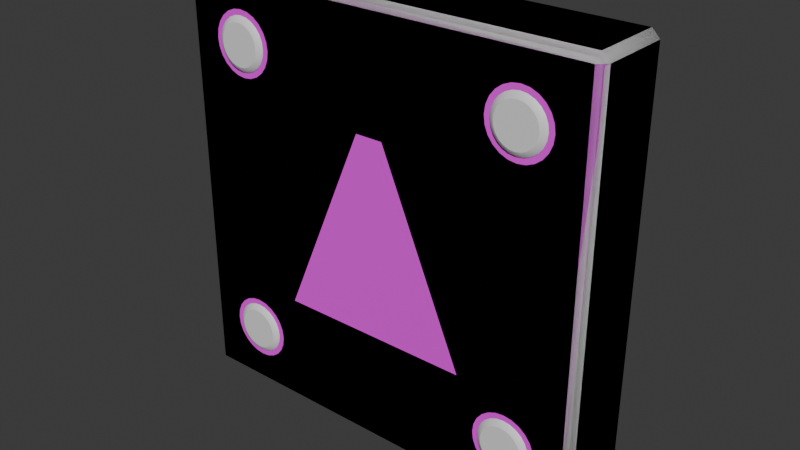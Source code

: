 # Source: frame_outline_trianglish.blend  (saved by Blender 5.0.119; exported with 4.5.12 LTS)
import bpy
from mathutils import Matrix  # noqa: F401  (used for matrix-valued properties, if any)

bpy.ops.wm.read_factory_settings(use_empty=True)
scene = bpy.context.scene
scene.name = 'Scene'

# ---- collections
col_collection = bpy.data.collections.new('Collection'); scene.collection.children.link(col_collection)

# ---- images (referenced by path relative to the original .blend; pixels are not part of the script)
import os
ASSET_DIR = os.environ.get("B2B_ASSET_DIR", "")  # directory of the original .blend (textures are referenced by path, not embedded)
HERE = os.path.dirname(os.path.abspath(__file__))  # packed textures are extracted next to this script under _unpacked/

def load_image(name, relpath, width, height, colorspace="sRGB"):
    """Load a texture the original file referenced (path relative to the .blend, or extracted next to this script)."""
    p = next((c for c in (os.path.join(HERE, relpath), os.path.join(ASSET_DIR, relpath)) if relpath and os.path.exists(c)), "")
    if p:
        img = bpy.data.images.load(p, check_existing=True)
        img.name = name
    else:  # same state as the original file: an image datablock whose file is absent (Cycles renders it pink)
        img = bpy.data.images.new(name, width, height)
        img.source = "FILE"
        img.filepath = "//" + (relpath or name)
    img.colorspace_settings.name = colorspace
    return img
img_ambient_occlusion_001 = load_image('Ambient Occlusion.001', 'frame_outline_trianglish_occlusion.png', 1024, 1024, 'Non-Color')
img_normals = load_image('Normals', 'frame_outline_trianglish_norm.png', 1024, 1024, 'sRGB')

# ---- materials (node trees are filled in below, after node groups)
mat_material_target = bpy.data.materials.new('Material Target')
mat_material_detailed = bpy.data.materials.new('Material Detailed')

# ---- material node trees
mat_material_target.use_nodes = True; mat_material_target.node_tree.nodes.clear()
_N = mat_material_target.node_tree.nodes; _L = mat_material_target.node_tree.links
n0 = _N.new('ShaderNodeBsdfPrincipled'); n0.name = 'Principled BSDF'; n0.location = (-200, 100)
n1 = _N.new('ShaderNodeOutputMaterial'); n1.name = 'Material Output'; n1.location = (200, 100)
n2 = _N.new('ShaderNodeTexImage'); n2.name = 'Image Texture'; n2.location = (-687, 213)
n2.image = img_ambient_occlusion_001
n3 = _N.new('ShaderNodeTexImage'); n3.name = 'Image Texture.001'; n3.location = (-609, -77)
n3.image = img_normals
n4 = _N.new('ShaderNodeTexCoord'); n4.name = 'Texture Coordinate'; n4.location = (-938, -42)
_L.new(n0.outputs[0], n1.inputs[0])
_L.new(n2.outputs[0], n0.inputs[0])
_L.new(n4.outputs[2], n3.inputs[0])
_L.new(n3.outputs[0], n0.inputs[5])
n1.is_active_output = True
mat_material_detailed.use_nodes = True; mat_material_detailed.node_tree.nodes.clear()
_N = mat_material_detailed.node_tree.nodes; _L = mat_material_detailed.node_tree.links
n0 = _N.new('ShaderNodeBsdfPrincipled'); n0.name = 'Principled BSDF'; n0.location = (-200, 100)
n1 = _N.new('ShaderNodeOutputMaterial'); n1.name = 'Material Output'; n1.location = (200, 100)
n2 = _N.new('ShaderNodeTexImage'); n2.name = 'Image Texture'; n2.location = (-674, 230)
n2.image = img_ambient_occlusion_001
n3 = _N.new('ShaderNodeTexImage'); n3.name = 'Image Texture.001'; n3.location = (-645, -70)
n3.image = img_normals
_L.new(n0.outputs[0], n1.inputs[0])
n1.is_active_output = True

# ---- world
world_world = bpy.data.worlds.new('World'); scene.world = world_world
world_world.use_nodes = True; world_world.node_tree.nodes.clear()
_N = world_world.node_tree.nodes; _L = world_world.node_tree.links
n0 = _N.new('ShaderNodeOutputWorld'); n0.name = 'World Output'; n0.location = (200, 100)
n1 = _N.new('ShaderNodeBackground'); n1.name = 'Background'; n1.location = (-200, 100)
n1.inputs[0].default_value = (0.05088, 0.05088, 0.05088, 1.0)
_L.new(n1.outputs[0], n0.inputs[0])
n0.is_active_output = True
world_world.color = (0.05088, 0.05088, 0.05088)
world_world.sun_shadow_jitter_overblur = 0.0

# ---- meshes
me_cube_001 = bpy.data.meshes.new('Cube.001')
me_cube_001.from_pydata([(-0.09641, -0.01641, -0.1), (-0.09641, -0.02, -0.09641), (-0.1, -0.01641, -0.09641), (-0.09641, -0.02, 0.09641), (-0.09641, -0.01641, 0.1), (-0.1, -0.01641, 0.09641), (-0.09641, 0.01641, -0.1), (-0.1, 0.01641, -0.09641), (-0.09641, 0.02, -0.09641), (-0.09641, 0.01641, 0.1), (-0.09641, 0.02, 0.09641), (-0.1, 0.01641, 0.09641), (0.09641, -0.01641, -0.1), (0.1, -0.01641, -0.09641), (0.09641, -0.02, -0.09641), (0.09641, -0.01641, 0.1), (0.09641, -0.02, 0.09641), (0.1, -0.01641, 0.09641), (0.09641, 0.01641, -0.1), (0.09641, 0.02, -0.09641), (0.1, 0.01641, -0.09641), (0.09641, 0.01641, 0.1), (0.1, 0.01641, 0.09641), (0.09641, 0.02, 0.09641)], [], [(0, 1, 2), (3, 4, 5), (6, 7, 8), (9, 10, 11), (12, 13, 14), (15, 16, 17), (18, 19, 20), (21, 22, 23), (6, 0, 2, 7), (1, 3, 5, 2), (4, 9, 11, 5), (10, 8, 7, 11), (18, 6, 8, 19), (9, 21, 23, 10), (22, 20, 19, 23), (12, 18, 20, 13), (21, 15, 17, 22), (16, 14, 13, 17), (0, 12, 14, 1), (15, 4, 3, 16), (6, 18, 12, 0), (2, 5, 11, 7), (14, 16, 3, 1), (21, 9, 4, 15), (8, 10, 23, 19), (20, 22, 17, 13)])
_uv = me_cube_001.uv_layers.new(name='UVMap')
_uv.uv.foreach_set('vector', [0.5134, 0.5966, 0.5068, 0.608, 0.5002, 0.5966, 0.5204, 0.608, 0.5138, 0.5966, 0.5269, 0.5966, 0.5134, 0.5116, 0.5002, 0.5116, 0.5068, 0.5002, 0.5138, 0.5116, 0.5204, 0.5002, 0.5269, 0.5116, 0.5273, 0.5966, 0.5405, 0.5966, 0.5339, 0.608, 0.5541, 0.5966, 0.5475, 0.608, 0.5409, 0.5966, 0.5273, 0.5116, 0.5339, 0.5002, 0.5405, 0.5116, 0.5541, 0.5116, 0.5409, 0.5116, 0.5475, 0.5002, 0.5134, 0.5116, 0.5134, 0.5966, 0.5002, 0.5966, 0.5002, 0.5116, 0.9468, 0.0002093, 0.9468, 0.4998, 0.9337, 0.4998, 0.9337, 0.0002093, 0.5138, 0.5966, 0.5138, 0.5116, 0.5269, 0.5116, 0.5269, 0.5966, 0.8355, 0.4998, 0.8355, 0.0002093, 0.8486, 0.0002093, 0.8486, 0.4998, 0.7369, 0.0002093, 0.7369, 0.4998, 0.7237, 0.4998, 0.7237, 0.0002093, 0.5984, 0.4998, 0.5984, 0.0002093, 0.6115, 0.0002093, 0.6115, 0.4998, 0.7102, 0.4998, 0.7102, 0.0002093, 0.7233, 0.0002093, 0.7233, 0.4998, 0.5273, 0.5966, 0.5273, 0.5116, 0.5405, 0.5116, 0.5405, 0.5966, 0.5541, 0.5116, 0.5541, 0.5966, 0.5409, 0.5966, 0.5409, 0.5116, 0.612, 0.4998, 0.612, 0.0002093, 0.6251, 0.0002093, 0.6251, 0.4998, 0.8219, 0.4998, 0.8219, 0.0002093, 0.8351, 0.0002093, 0.8351, 0.4998, 0.5134, 0.0002093, 0.5134, 0.4998, 0.5002, 0.4998, 0.5002, 0.0002093, 0.7369, 0.4998, 0.7369, 0.0002093, 0.8219, 0.0002093, 0.8219, 0.4998, 0.9337, 0.0002093, 0.9337, 0.4998, 0.8486, 0.4998, 0.8486, 0.0002093, 0.4998, 0.5002, 0.4998, 0.9998, 0.0002093, 0.9998, 0.0002093, 0.5002, 0.5984, 0.0002093, 0.5984, 0.4998, 0.5134, 0.4998, 0.5134, 0.0002093, 0.4998, 0.4998, 0.0002093, 0.4998, 0.0002093, 0.0002094, 0.4998, 0.0002093, 0.7102, 0.0002093, 0.7102, 0.4998, 0.6251, 0.4998, 0.6251, 0.0002093])
me_cube_001.materials.append(mat_material_target)
me_cube_001.update()
me_cube_002 = bpy.data.meshes.new('Cube.002')
me_cube_002.from_pydata([(-0.09641, -0.01641, -0.1), (-0.09641, -0.02, -0.09641), (-0.1, -0.01641, -0.09641), (-0.09641, -0.02, 0.09641), (-0.09641, -0.01641, 0.1), (-0.1, -0.01641, 0.09641), (-0.09641, 0.01641, -0.1), (-0.1, 0.01641, -0.09641), (-0.09641, 0.02, -0.09641), (-0.09641, 0.01641, 0.1), (-0.09641, 0.02, 0.09641), (-0.1, 0.01641, 0.09641), (0.09641, -0.01641, -0.1), (0.1, -0.01641, -0.09641), (0.09641, -0.02, -0.09641), (0.09641, -0.01641, 0.1), (0.09641, -0.02, 0.09641), (0.1, -0.01641, 0.09641), (0.09641, 0.01641, -0.1), (0.09641, 0.02, -0.09641), (0.1, 0.01641, -0.09641), (0.09641, 0.01641, 0.1), (0.1, 0.01641, 0.09641), (0.09641, 0.02, 0.09641), (-0.09641, -0.02, -0.05785), (-0.09641, -0.02, -0.01928), (-0.09641, -0.02, 0.01928), (-0.09641, -0.02, 0.05785), (0.09641, -0.02, 0.05785), (0.09641, -0.02, 0.01928), (0.09641, -0.02, -0.01928), (0.09641, -0.02, -0.05785), (0.05785, -0.02, -0.09641), (0.01928, -0.02, -0.09641), (-0.01928, -0.02, -0.09641), (-0.05785, -0.02, -0.09641), (-0.05785, -0.02, 0.09641), (-0.01928, -0.02, 0.09641), (0.01928, -0.02, 0.09641), (0.05785, -0.02, 0.09641), (0.0775, -0.018, -0.0775), (0.06022, -0.018, -0.0775), (-0.06022, -0.018, -0.0775), (-0.0775, -0.018, -0.0775), (0.0775, -0.018, -0.06022), (0.06022, -0.018, -0.06022), (-0.06022, -0.018, -0.06022), (-0.0775, -0.018, -0.06022), (0.0775, -0.018, 0.06022), (0.06022, -0.018, 0.06022), (-0.06022, -0.018, 0.06022), (-0.0775, -0.018, 0.06022), (0.0775, -0.018, 0.0775), (0.06022, -0.018, 0.0775), (-0.06022, -0.018, 0.0775), (-0.0775, -0.018, 0.0775), (-0.06275, -0.018, 0.05828), (-0.0657, -0.018, 0.05706), (-0.06886, -0.018, 0.05664), (-0.07202, -0.018, 0.05706), (-0.07497, -0.018, 0.05828), (-0.06275, -0.018, 0.07945), (-0.0657, -0.018, 0.08067), (-0.06886, -0.018, 0.08108), (-0.07202, -0.018, 0.08067), (-0.07497, -0.018, 0.07945), (-0.05828, -0.018, 0.07497), (-0.05706, -0.018, 0.07202), (-0.05664, -0.018, 0.06886), (-0.05706, -0.018, 0.0657), (-0.05828, -0.018, 0.06275), (-0.07945, -0.018, 0.07497), (-0.08067, -0.018, 0.07202), (-0.08108, -0.018, 0.06886), (-0.08067, -0.018, 0.0657), (-0.07945, -0.018, 0.06275), (0.07497, -0.018, 0.05828), (0.07202, -0.018, 0.05706), (0.06886, -0.018, 0.05664), (0.0657, -0.018, 0.05706), (0.06275, -0.018, 0.05828), (0.07497, -0.018, 0.07945), (0.07202, -0.018, 0.08067), (0.06886, -0.018, 0.08108), (0.0657, -0.018, 0.08067), (0.06275, -0.018, 0.07945), (0.07945, -0.018, 0.07497), (0.08067, -0.018, 0.07202), (0.08108, -0.018, 0.06886), (0.08067, -0.018, 0.0657), (0.07945, -0.018, 0.06275), (0.05828, -0.018, 0.07497), (0.05706, -0.018, 0.07202), (0.05664, -0.018, 0.06886), (0.05706, -0.018, 0.0657), (0.05828, -0.018, 0.06275), (-0.06275, -0.018, -0.07945), (-0.0657, -0.018, -0.08067), (-0.06886, -0.018, -0.08108), (-0.07202, -0.018, -0.08067), (-0.07497, -0.018, -0.07945), (-0.06275, -0.018, -0.05828), (-0.0657, -0.018, -0.05706), (-0.06886, -0.018, -0.05664), (-0.07202, -0.018, -0.05706), (-0.07497, -0.018, -0.05828), (-0.05828, -0.018, -0.06275), (-0.05706, -0.018, -0.0657), (-0.05664, -0.018, -0.06886), (-0.05706, -0.018, -0.07202), (-0.05828, -0.018, -0.07497), (-0.07945, -0.018, -0.06275), (-0.08067, -0.018, -0.0657), (-0.08108, -0.018, -0.06886), (-0.08067, -0.018, -0.07202), (-0.07945, -0.018, -0.07497), (0.07497, -0.018, -0.07945), (0.07202, -0.018, -0.08067), (0.06886, -0.018, -0.08108), (0.0657, -0.018, -0.08067), (0.06275, -0.018, -0.07945), (0.07497, -0.018, -0.05828), (0.07202, -0.018, -0.05706), (0.06886, -0.018, -0.05664), (0.0657, -0.018, -0.05706), (0.06275, -0.018, -0.05828), (0.07945, -0.018, -0.06275), (0.08067, -0.018, -0.0657), (0.08108, -0.018, -0.06886), (0.08067, -0.018, -0.07202), (0.07945, -0.018, -0.07497), (0.05828, -0.018, -0.06275), (0.05706, -0.018, -0.0657), (0.05664, -0.018, -0.06886), (0.05706, -0.018, -0.07202), (0.05828, -0.018, -0.07497), (0.06147, -0.02, -0.08167), (0.0584, -0.02, -0.07932), (-0.07626, -0.02, -0.08167), (-0.07932, -0.02, -0.07932), (0.06147, -0.02, -0.05605), (0.0584, -0.02, -0.0584), (-0.07626, -0.02, -0.05605), (-0.07932, -0.02, -0.0584), (0.06147, -0.02, 0.05605), (0.0584, -0.02, 0.0584), (-0.07626, -0.02, 0.05605), (-0.07932, -0.02, 0.0584), (0.06147, -0.02, 0.08167), (0.0584, -0.02, 0.07932), (-0.07626, -0.02, 0.08167), (-0.07932, -0.02, 0.07932), (0.08167, -0.02, -0.07626), (0.07932, -0.02, -0.07932), (0.05605, -0.02, -0.07626), (-0.05605, -0.02, -0.07626), (-0.0584, -0.02, -0.07932), (-0.08167, -0.02, -0.07626), (0.08167, -0.02, 0.06147), (0.07932, -0.02, 0.0584), (0.05605, -0.02, 0.06147), (-0.05605, -0.02, 0.06147), (-0.0584, -0.02, 0.0584), (-0.08167, -0.02, 0.06147), (-0.06147, -0.02, 0.05605), (-0.06503, -0.02, 0.05457), (-0.06886, -0.02, 0.05407), (-0.07269, -0.02, 0.05457), (-0.0584, -0.02, 0.07932), (-0.06147, -0.02, 0.08167), (-0.06503, -0.02, 0.08315), (-0.06886, -0.02, 0.08365), (-0.07269, -0.02, 0.08315), (-0.05605, -0.02, 0.07626), (-0.05457, -0.02, 0.07269), (-0.05407, -0.02, 0.06886), (-0.05457, -0.02, 0.06503), (-0.08167, -0.02, 0.07626), (-0.08315, -0.02, 0.07269), (-0.08365, -0.02, 0.06886), (-0.08315, -0.02, 0.06503), (0.07626, -0.02, 0.05605), (0.07269, -0.02, 0.05457), (0.06886, -0.02, 0.05407), (0.06503, -0.02, 0.05457), (0.07932, -0.02, 0.07932), (0.07626, -0.02, 0.08167), (0.07269, -0.02, 0.08315), (0.06886, -0.02, 0.08365), (0.06503, -0.02, 0.08315), (0.08167, -0.02, 0.07626), (0.08315, -0.02, 0.07269), (0.08365, -0.02, 0.06886), (0.08315, -0.02, 0.06503), (0.05605, -0.02, 0.07626), (0.05457, -0.02, 0.07269), (0.05407, -0.02, 0.06886), (0.05457, -0.02, 0.06503), (-0.06147, -0.02, -0.08167), (-0.06503, -0.02, -0.08315), (-0.06886, -0.02, -0.08365), (-0.07269, -0.02, -0.08315), (-0.0584, -0.02, -0.0584), (-0.06147, -0.02, -0.05605), (-0.06503, -0.02, -0.05457), (-0.06886, -0.02, -0.05407), (-0.07269, -0.02, -0.05457), (-0.05605, -0.02, -0.06147), (-0.05457, -0.02, -0.06503), (-0.05407, -0.02, -0.06886), (-0.05457, -0.02, -0.07269), (-0.08167, -0.02, -0.06147), (-0.08315, -0.02, -0.06503), (-0.08365, -0.02, -0.06886), (-0.08315, -0.02, -0.07269), (0.07626, -0.02, -0.08167), (0.07269, -0.02, -0.08315), (0.06886, -0.02, -0.08365), (0.06503, -0.02, -0.08315), (0.07932, -0.02, -0.0584), (0.07626, -0.02, -0.05605), (0.07269, -0.02, -0.05457), (0.06886, -0.02, -0.05407), (0.06503, -0.02, -0.05457), (0.08167, -0.02, -0.06147), (0.08315, -0.02, -0.06503), (0.08365, -0.02, -0.06886), (0.08315, -0.02, -0.07269), (0.05605, -0.02, -0.06147), (0.05457, -0.02, -0.06503), (0.05407, -0.02, -0.06886), (0.05457, -0.02, -0.07269), (0.06275, -0.02021, -0.07945), (0.06022, -0.02021, -0.0775), (-0.07497, -0.02021, -0.07945), (-0.0775, -0.02021, -0.0775), (0.06275, -0.02021, -0.05828), (0.06022, -0.02021, -0.06022), (-0.07497, -0.02021, -0.05828), (-0.0775, -0.02021, -0.06022), (0.06275, -0.02021, 0.05828), (0.06022, -0.02021, 0.06022), (-0.07497, -0.02021, 0.05828), (-0.0775, -0.02021, 0.06022), (0.06275, -0.02021, 0.07945), (0.06022, -0.02021, 0.0775), (-0.07497, -0.02021, 0.07945), (-0.0775, -0.02021, 0.0775), (0.07945, -0.02021, -0.07497), (0.0775, -0.02021, -0.0775), (0.05828, -0.02021, -0.07497), (-0.05828, -0.02021, -0.07497), (-0.06022, -0.02021, -0.0775), (-0.07945, -0.02021, -0.07497), (0.07945, -0.02021, 0.06275), (0.0775, -0.02021, 0.06022), (0.05828, -0.02021, 0.06275), (-0.05828, -0.02021, 0.06275), (-0.06022, -0.02021, 0.06022), (-0.07945, -0.02021, 0.06275), (-0.06275, -0.02021, 0.05828), (-0.0657, -0.02021, 0.05706), (-0.06886, -0.02021, 0.05664), (-0.07202, -0.02021, 0.05706), (-0.06022, -0.02021, 0.0775), (-0.06275, -0.02021, 0.07945), (-0.0657, -0.02021, 0.08067), (-0.06886, -0.02021, 0.08108), (-0.07202, -0.02021, 0.08067), (-0.05828, -0.02021, 0.07497), (-0.05706, -0.02021, 0.07202), (-0.05664, -0.02021, 0.06886), (-0.05706, -0.02021, 0.0657), (-0.07945, -0.02021, 0.07497), (-0.08067, -0.02021, 0.07202), (-0.08108, -0.02021, 0.06886), (-0.08067, -0.02021, 0.0657), (0.07497, -0.02021, 0.05828), (0.07202, -0.02021, 0.05706), (0.06886, -0.02021, 0.05664), (0.0657, -0.02021, 0.05706), (0.0775, -0.02021, 0.0775), (0.07497, -0.02021, 0.07945), (0.07202, -0.02021, 0.08067), (0.06886, -0.02021, 0.08108), (0.0657, -0.02021, 0.08067), (0.07945, -0.02021, 0.07497), (0.08067, -0.02021, 0.07202), (0.08108, -0.02021, 0.06886), (0.08067, -0.02021, 0.0657), (0.05828, -0.02021, 0.07497), (0.05706, -0.02021, 0.07202), (0.05664, -0.02021, 0.06886), (0.05706, -0.02021, 0.0657), (-0.06275, -0.02021, -0.07945), (-0.0657, -0.02021, -0.08067), (-0.06886, -0.02021, -0.08108), (-0.07202, -0.02021, -0.08067), (-0.06022, -0.02021, -0.06022), (-0.06275, -0.02021, -0.05828), (-0.0657, -0.02021, -0.05706), (-0.06886, -0.02021, -0.05664), (-0.07202, -0.02021, -0.05706), (-0.05828, -0.02021, -0.06275), (-0.05706, -0.02021, -0.0657), (-0.05664, -0.02021, -0.06886), (-0.05706, -0.02021, -0.07202), (-0.07945, -0.02021, -0.06275), (-0.08067, -0.02021, -0.0657), (-0.08108, -0.02021, -0.06886), (-0.08067, -0.02021, -0.07202), (0.07497, -0.02021, -0.07945), (0.07202, -0.02021, -0.08067), (0.06886, -0.02021, -0.08108), (0.0657, -0.02021, -0.08067), (0.0775, -0.02021, -0.06022), (0.07497, -0.02021, -0.05828), (0.07202, -0.02021, -0.05706), (0.06886, -0.02021, -0.05664), (0.0657, -0.02021, -0.05706), (0.07945, -0.02021, -0.06275), (0.08067, -0.02021, -0.0657), (0.08108, -0.02021, -0.06886), (0.08067, -0.02021, -0.07202), (0.05828, -0.02021, -0.06275), (0.05706, -0.02021, -0.0657), (0.05664, -0.02021, -0.06886), (0.05706, -0.02021, -0.07202), (0.06404, -0.02187, -0.07722), (0.06327, -0.02123, -0.07855), (0.06204, -0.02187, -0.07568), (0.06095, -0.02123, -0.07677), (-0.07368, -0.02187, -0.07722), (-0.07446, -0.02123, -0.07855), (-0.07568, -0.02187, -0.07568), (-0.07677, -0.02123, -0.07677), (0.06404, -0.02187, -0.06051), (0.06327, -0.02123, -0.05917), (0.06204, -0.02187, -0.06204), (0.06095, -0.02123, -0.06095), (-0.07368, -0.02187, -0.06051), (-0.07446, -0.02123, -0.05917), (-0.07568, -0.02187, -0.06204), (-0.07677, -0.02123, -0.06095), (0.06404, -0.02187, 0.06051), (0.06327, -0.02123, 0.05917), (0.06204, -0.02187, 0.06204), (0.06095, -0.02123, 0.06095), (-0.07368, -0.02187, 0.06051), (-0.07446, -0.02123, 0.05917), (-0.07568, -0.02187, 0.06204), (-0.07677, -0.02123, 0.06095), (0.06404, -0.02187, 0.07722), (0.06327, -0.02123, 0.07855), (0.06204, -0.02187, 0.07568), (0.06095, -0.02123, 0.07677), (-0.07368, -0.02187, 0.07722), (-0.07446, -0.02123, 0.07855), (-0.07568, -0.02187, 0.07568), (-0.07677, -0.02123, 0.07677), (0.07722, -0.02187, -0.07368), (0.07855, -0.02123, -0.07446), (0.07568, -0.02187, -0.07568), (0.07677, -0.02123, -0.07677), (0.06051, -0.02187, -0.07368), (0.05917, -0.02123, -0.07446), (-0.06051, -0.02187, -0.07368), (-0.05917, -0.02123, -0.07446), (-0.06204, -0.02187, -0.07568), (-0.06095, -0.02123, -0.07677), (-0.07722, -0.02187, -0.07368), (-0.07855, -0.02123, -0.07446), (0.07722, -0.02187, 0.06404), (0.07855, -0.02123, 0.06327), (0.07568, -0.02187, 0.06204), (0.07677, -0.02123, 0.06095), (0.06051, -0.02187, 0.06404), (0.05917, -0.02123, 0.06327), (-0.06051, -0.02187, 0.06404), (-0.05917, -0.02123, 0.06327), (-0.06204, -0.02187, 0.06204), (-0.06095, -0.02123, 0.06095), (-0.07722, -0.02187, 0.06404), (-0.07855, -0.02123, 0.06327), (-0.06404, -0.02187, 0.06051), (-0.06327, -0.02123, 0.05917), (-0.06636, -0.02187, 0.05954), (-0.06596, -0.02123, 0.05805), (-0.06886, -0.02187, 0.05921), (-0.06886, -0.02123, 0.05767), (-0.07136, -0.02187, 0.05954), (-0.07176, -0.02123, 0.05805), (-0.06204, -0.02187, 0.07568), (-0.06095, -0.02123, 0.07677), (-0.06404, -0.02187, 0.07722), (-0.06327, -0.02123, 0.07855), (-0.06636, -0.02187, 0.07818), (-0.06596, -0.02123, 0.07967), (-0.06886, -0.02187, 0.07851), (-0.06886, -0.02123, 0.08005), (-0.07136, -0.02187, 0.07818), (-0.07176, -0.02123, 0.07967), (-0.06051, -0.02187, 0.07368), (-0.05917, -0.02123, 0.07446), (-0.05954, -0.02187, 0.07136), (-0.05805, -0.02123, 0.07176), (-0.05921, -0.02187, 0.06886), (-0.05767, -0.02123, 0.06886), (-0.05954, -0.02187, 0.06636), (-0.05805, -0.02123, 0.06596), (-0.07722, -0.02187, 0.07368), (-0.07855, -0.02123, 0.07446), (-0.07818, -0.02187, 0.07136), (-0.07967, -0.02123, 0.07176), (-0.07851, -0.02187, 0.06886), (-0.08005, -0.02123, 0.06886), (-0.07818, -0.02187, 0.06636), (-0.07967, -0.02123, 0.06596), (0.07368, -0.02187, 0.06051), (0.07446, -0.02123, 0.05917), (0.07136, -0.02187, 0.05954), (0.07176, -0.02123, 0.05805), (0.06886, -0.02187, 0.05921), (0.06886, -0.02123, 0.05767), (0.06636, -0.02187, 0.05954), (0.06596, -0.02123, 0.05805), (0.07568, -0.02187, 0.07568), (0.07677, -0.02123, 0.07677), (0.07368, -0.02187, 0.07722), (0.07446, -0.02123, 0.07855), (0.07136, -0.02187, 0.07818), (0.07176, -0.02123, 0.07967), (0.06886, -0.02187, 0.07851), (0.06886, -0.02123, 0.08005), (0.06636, -0.02187, 0.07818), (0.06596, -0.02123, 0.07967), (0.07722, -0.02187, 0.07368), (0.07855, -0.02123, 0.07446), (0.07818, -0.02187, 0.07136), (0.07967, -0.02123, 0.07176), (0.07851, -0.02187, 0.06886), (0.08005, -0.02123, 0.06886), (0.07818, -0.02187, 0.06636), (0.07967, -0.02123, 0.06596), (0.06051, -0.02187, 0.07368), (0.05917, -0.02123, 0.07446), (0.05954, -0.02187, 0.07136), (0.05805, -0.02123, 0.07176), (0.05921, -0.02187, 0.06886), (0.05767, -0.02123, 0.06886), (0.05954, -0.02187, 0.06636), (0.05805, -0.02123, 0.06596), (-0.06404, -0.02187, -0.07722), (-0.06327, -0.02123, -0.07855), (-0.06636, -0.02187, -0.07818), (-0.06596, -0.02123, -0.07967), (-0.06886, -0.02187, -0.07851), (-0.06886, -0.02123, -0.08005), (-0.07136, -0.02187, -0.07818), (-0.07176, -0.02123, -0.07967), (-0.06204, -0.02187, -0.06204), (-0.06095, -0.02123, -0.06095), (-0.06404, -0.02187, -0.06051), (-0.06327, -0.02123, -0.05917), (-0.06636, -0.02187, -0.05954), (-0.06596, -0.02123, -0.05805), (-0.06886, -0.02187, -0.05921), (-0.06886, -0.02123, -0.05767), (-0.07136, -0.02187, -0.05954), (-0.07176, -0.02123, -0.05805), (-0.06051, -0.02187, -0.06404), (-0.05917, -0.02123, -0.06327), (-0.05954, -0.02187, -0.06636), (-0.05805, -0.02123, -0.06596), (-0.05921, -0.02187, -0.06886), (-0.05767, -0.02123, -0.06886), (-0.05954, -0.02187, -0.07136), (-0.05805, -0.02123, -0.07176), (-0.07722, -0.02187, -0.06404), (-0.07855, -0.02123, -0.06327), (-0.07818, -0.02187, -0.06636), (-0.07967, -0.02123, -0.06596), (-0.07851, -0.02187, -0.06886), (-0.08005, -0.02123, -0.06886), (-0.07818, -0.02187, -0.07136), (-0.07967, -0.02123, -0.07176), (0.07368, -0.02187, -0.07722), (0.07446, -0.02123, -0.07855), (0.07136, -0.02187, -0.07818), (0.07176, -0.02123, -0.07967), (0.06886, -0.02187, -0.07851), (0.06886, -0.02123, -0.08005), (0.06636, -0.02187, -0.07818), (0.06596, -0.02123, -0.07967), (0.07568, -0.02187, -0.06204), (0.07677, -0.02123, -0.06095), (0.07368, -0.02187, -0.06051), (0.07446, -0.02123, -0.05917), (0.07136, -0.02187, -0.05954), (0.07176, -0.02123, -0.05805), (0.06886, -0.02187, -0.05921), (0.06886, -0.02123, -0.05767), (0.06636, -0.02187, -0.05954), (0.06596, -0.02123, -0.05805), (0.07722, -0.02187, -0.06404), (0.07855, -0.02123, -0.06327), (0.07818, -0.02187, -0.06636), (0.07967, -0.02123, -0.06596), (0.07851, -0.02187, -0.06886), (0.08005, -0.02123, -0.06886), (0.07818, -0.02187, -0.07136), (0.07967, -0.02123, -0.07176), (0.06051, -0.02187, -0.06404), (0.05917, -0.02123, -0.06327), (0.05954, -0.02187, -0.06636), (0.05805, -0.02123, -0.06596), (0.05921, -0.02187, -0.06886), (0.05767, -0.02123, -0.06886), (0.05954, -0.02187, -0.07136), (0.05805, -0.02123, -0.07176), (0.04542, -0.02, -0.0584), (0.03245, -0.02, -0.0584), (0.01947, -0.02, -0.0584), (0.006489, -0.02, -0.0584), (-0.006489, -0.02, -0.0584), (-0.01947, -0.02, -0.0584), (-0.03245, -0.02, -0.0584), (-0.04542, -0.02, -0.0584), (0.04542, -0.02, 0.0584), (0.03245, -0.02, 0.0584), (0.01947, -0.02, 0.0584), (0.006489, -0.02, 0.0584), (-0.006489, -0.02, 0.0584), (-0.01947, -0.02, 0.0584), (-0.03245, -0.02, 0.0584), (-0.04542, -0.02, 0.0584), (0.0584, -0.02, 0.04542), (0.0584, -0.02, 0.03245), (0.0584, -0.02, 0.01947), (0.0584, -0.02, 0.006489), (0.0584, -0.02, -0.006489), (0.0584, -0.02, -0.01947), (0.0584, -0.02, -0.03245), (0.0584, -0.02, -0.04542), (-0.0584, -0.02, 0.04542), (-0.0584, -0.02, 0.03245), (-0.0584, -0.02, 0.01947), (-0.0584, -0.02, 0.006489), (-0.0584, -0.02, -0.006489), (-0.0584, -0.02, -0.01947), (-0.0584, -0.02, -0.03245), (-0.0584, -0.02, -0.04542), (0.04542, -0.02, -0.04542), (0.03245, -0.02, -0.04542), (0.01947, -0.02, -0.04542), (0.006489, -0.02, -0.04542), (-0.006489, -0.02, -0.04542), (-0.01947, -0.02, -0.04542), (-0.03245, -0.02, -0.04542), (-0.04542, -0.02, -0.04542), (-0.02318, -0.01189, 0.006489), (0.03986, -0.01189, -0.03245), (0.02874, -0.01189, -0.006489), (0.01761, -0.01189, 0.01947), (-0.03986, -0.01189, -0.03245), (0.006489, -0.01189, 0.04542), (-0.01947, -0.01189, 0.01514), (-0.01761, -0.01189, 0.01947), (0.0343, -0.01189, -0.01947), (0.02318, -0.01189, 0.006489), (-0.006489, -0.01189, 0.04542), (-0.006489, -0.01189, -0.04542), (0.03245, -0.01189, -0.01514), (0.01947, -0.01189, 0.01514), (0.01205, -0.01189, 0.03245), (-0.01947, -0.01189, -0.04542), (-0.01205, -0.01189, 0.03245), (-0.0343, -0.01189, -0.01947), (-0.03245, -0.01189, -0.04542), (0.03245, -0.01189, -0.04542), (-0.04542, -0.01189, -0.04542), (0.01947, -0.01189, -0.04542), (0.006489, -0.01189, -0.04542), (0.04542, -0.01189, -0.04542), (0.006489, -0.02, 0.04542), (-0.006489, -0.02, 0.04542), (-0.01205, -0.02, 0.03245), (-0.03986, -0.02, -0.03245), (0.02874, -0.02, -0.006489), (-0.02318, -0.02, 0.006489), (0.01947, -0.02, 0.01514), (-0.03245, -0.02, -0.01514), (-0.01761, -0.02, 0.01947), (0.01205, -0.02, 0.03245), (-0.0343, -0.02, -0.01947), (0.03986, -0.02, -0.03245), (0.0343, -0.02, -0.01947), (0.03245, -0.02, -0.01514), (0.02318, -0.02, 0.006489), (0.01761, -0.02, 0.01947), (-0.01947, -0.02, 0.01514), (-0.02874, -0.02, -0.006489), (-0.02874, -0.01189, -0.006489), (-0.03245, -0.01189, -0.01514)], [], [(0, 1, 2), (3, 4, 5), (6, 7, 8), (9, 10, 11), (12, 13, 14), (15, 16, 17), (18, 19, 20), (21, 22, 23), (6, 0, 2, 7), (1, 24, 25, 26, 27, 3, 5, 2), (4, 9, 11, 5), (10, 8, 7, 11), (18, 6, 8, 19), (9, 21, 23, 10), (22, 20, 19, 23), (12, 18, 20, 13), (21, 15, 17, 22), (16, 28, 29, 30, 31, 14, 13, 17), (0, 12, 14, 32, 33, 34, 35, 1), (15, 4, 3, 36, 37, 38, 39, 16), (6, 18, 12, 0), (2, 5, 11, 7), (151, 36, 3, 27), (21, 9, 4, 15), (8, 10, 23, 19), (20, 22, 17, 13), (35, 139, 24, 1), (139, 157, 214, 213, 212, 211, 143, 25, 24), (143, 147, 26, 25), (147, 163, 180, 179, 178, 177, 151, 27, 26), (14, 31, 153, 32), (32, 153, 215, 216, 217, 218, 136, 137, 33), (33, 137, 156, 34), (34, 156, 198, 199, 200, 201, 138, 139, 35), (31, 30, 219, 224, 225, 226, 227, 152, 153), (137, 154, 231, 230, 229, 228, 141, 520, 521, 522, 523, 524, 525, 526, 527, 202, 207, 208, 209, 210, 155, 156), (30, 29, 159, 219), (219, 159, 181, 182, 183, 184, 144, 145, 536, 537, 538, 539, 540, 541, 542, 543, 141, 140, 223, 222, 221, 220), (202, 551, 550, 549, 548, 547, 546, 545, 544, 162, 164, 165, 166, 167, 146, 147, 143, 142, 206, 205, 204, 203), (29, 28, 185, 190, 191, 192, 193, 158, 159), (145, 160, 197, 196, 195, 194, 149, 168, 173, 174, 175, 176, 161, 162, 535, 534, 533, 532, 531, 530, 529, 528), (28, 16, 39, 185), (185, 39, 38, 149, 148, 189, 188, 187, 186), (149, 38, 37, 168), (168, 37, 36, 151, 150, 172, 171, 170, 169), (120, 41, 137, 136), (100, 43, 139, 138), (45, 125, 140, 141), (47, 105, 142, 143), (80, 49, 145, 144), (60, 51, 147, 146), (53, 85, 148, 149), (55, 65, 150, 151), (130, 40, 153, 152), (41, 135, 154, 137), (110, 42, 156, 155), (43, 115, 157, 139), (90, 48, 159, 158), (49, 95, 160, 145), (70, 50, 162, 161), (51, 75, 163, 147), (50, 56, 164, 162), (56, 57, 165, 164), (57, 58, 166, 165), (58, 59, 167, 166), (59, 60, 146, 167), (61, 54, 168, 169), (62, 61, 169, 170), (63, 62, 170, 171), (64, 63, 171, 172), (65, 64, 172, 150), (54, 66, 173, 168), (66, 67, 174, 173), (67, 68, 175, 174), (68, 69, 176, 175), (69, 70, 161, 176), (71, 55, 151, 177), (72, 71, 177, 178), (73, 72, 178, 179), (74, 73, 179, 180), (75, 74, 180, 163), (48, 76, 181, 159), (76, 77, 182, 181), (77, 78, 183, 182), (78, 79, 184, 183), (79, 80, 144, 184), (81, 52, 185, 186), (82, 81, 186, 187), (83, 82, 187, 188), (84, 83, 188, 189), (85, 84, 189, 148), (52, 86, 190, 185), (86, 87, 191, 190), (87, 88, 192, 191), (88, 89, 193, 192), (89, 90, 158, 193), (91, 53, 149, 194), (92, 91, 194, 195), (93, 92, 195, 196), (94, 93, 196, 197), (95, 94, 197, 160), (42, 96, 198, 156), (96, 97, 199, 198), (97, 98, 200, 199), (98, 99, 201, 200), (99, 100, 138, 201), (101, 46, 202, 203), (102, 101, 203, 204), (103, 102, 204, 205), (104, 103, 205, 206), (105, 104, 206, 142), (46, 106, 207, 202), (106, 107, 208, 207), (107, 108, 209, 208), (108, 109, 210, 209), (109, 110, 155, 210), (111, 47, 143, 211), (112, 111, 211, 212), (113, 112, 212, 213), (114, 113, 213, 214), (115, 114, 214, 157), (40, 116, 215, 153), (116, 117, 216, 215), (117, 118, 217, 216), (118, 119, 218, 217), (119, 120, 136, 218), (121, 44, 219, 220), (122, 121, 220, 221), (123, 122, 221, 222), (124, 123, 222, 223), (125, 124, 223, 140), (44, 126, 224, 219), (126, 127, 225, 224), (127, 128, 226, 225), (128, 129, 227, 226), (129, 130, 152, 227), (131, 45, 141, 228), (132, 131, 228, 229), (133, 132, 229, 230), (134, 133, 230, 231), (135, 134, 231, 154), (41, 120, 232, 233), (120, 119, 314, 232), (135, 41, 233, 250), (43, 100, 234, 235), (100, 99, 297, 234), (115, 43, 235, 253), (125, 45, 237, 236), (124, 125, 236, 319), (45, 131, 324, 237), (105, 47, 239, 238), (104, 105, 238, 302), (47, 111, 307, 239), (49, 80, 240, 241), (80, 79, 280, 240), (95, 49, 241, 256), (51, 60, 242, 243), (60, 59, 263, 242), (75, 51, 243, 259), (85, 53, 245, 244), (84, 85, 244, 285), (53, 91, 290, 245), (65, 55, 247, 246), (64, 65, 246, 268), (55, 71, 273, 247), (40, 130, 248, 249), (130, 129, 323, 248), (116, 40, 249, 311), (134, 135, 250, 327), (42, 110, 251, 252), (110, 109, 306, 251), (96, 42, 252, 294), (114, 115, 253, 310), (48, 90, 254, 255), (90, 89, 289, 254), (76, 48, 255, 277), (94, 95, 256, 293), (50, 70, 257, 258), (70, 69, 272, 257), (56, 50, 258, 260), (74, 75, 259, 276), (57, 56, 260, 261), (58, 57, 261, 262), (59, 58, 262, 263), (54, 61, 265, 264), (66, 54, 264, 269), (61, 62, 266, 265), (62, 63, 267, 266), (63, 64, 268, 267), (67, 66, 269, 270), (68, 67, 270, 271), (69, 68, 271, 272), (71, 72, 274, 273), (72, 73, 275, 274), (73, 74, 276, 275), (77, 76, 277, 278), (78, 77, 278, 279), (79, 78, 279, 280), (52, 81, 282, 281), (86, 52, 281, 286), (81, 82, 283, 282), (82, 83, 284, 283), (83, 84, 285, 284), (87, 86, 286, 287), (88, 87, 287, 288), (89, 88, 288, 289), (91, 92, 291, 290), (92, 93, 292, 291), (93, 94, 293, 292), (97, 96, 294, 295), (98, 97, 295, 296), (99, 98, 296, 297), (46, 101, 299, 298), (106, 46, 298, 303), (101, 102, 300, 299), (102, 103, 301, 300), (103, 104, 302, 301), (107, 106, 303, 304), (108, 107, 304, 305), (109, 108, 305, 306), (111, 112, 308, 307), (112, 113, 309, 308), (113, 114, 310, 309), (117, 116, 311, 312), (118, 117, 312, 313), (119, 118, 313, 314), (44, 121, 316, 315), (126, 44, 315, 320), (121, 122, 317, 316), (122, 123, 318, 317), (123, 124, 319, 318), (127, 126, 320, 321), (128, 127, 321, 322), (129, 128, 322, 323), (131, 132, 325, 324), (132, 133, 326, 325), (133, 134, 327, 326), (328, 330, 331, 329), (332, 334, 335, 333), (338, 336, 337, 339), (342, 340, 341, 343), (344, 346, 347, 345), (348, 350, 351, 349), (354, 352, 353, 355), (358, 356, 357, 359), (360, 362, 363, 361), (330, 364, 365, 331), (366, 368, 369, 367), (334, 370, 371, 335), (372, 374, 375, 373), (346, 376, 377, 347), (378, 380, 381, 379), (350, 382, 383, 351), (380, 384, 385, 381), (384, 386, 387, 385), (386, 388, 389, 387), (388, 390, 391, 389), (390, 348, 349, 391), (394, 392, 393, 395), (396, 394, 395, 397), (398, 396, 397, 399), (400, 398, 399, 401), (356, 400, 401, 357), (392, 402, 403, 393), (402, 404, 405, 403), (404, 406, 407, 405), (406, 408, 409, 407), (408, 378, 379, 409), (410, 358, 359, 411), (412, 410, 411, 413), (414, 412, 413, 415), (416, 414, 415, 417), (382, 416, 417, 383), (374, 418, 419, 375), (418, 420, 421, 419), (420, 422, 423, 421), (422, 424, 425, 423), (424, 344, 345, 425), (428, 426, 427, 429), (430, 428, 429, 431), (432, 430, 431, 433), (434, 432, 433, 435), (352, 434, 435, 353), (426, 436, 437, 427), (436, 438, 439, 437), (438, 440, 441, 439), (440, 442, 443, 441), (442, 372, 373, 443), (444, 354, 355, 445), (446, 444, 445, 447), (448, 446, 447, 449), (450, 448, 449, 451), (376, 450, 451, 377), (368, 452, 453, 369), (452, 454, 455, 453), (454, 456, 457, 455), (456, 458, 459, 457), (458, 332, 333, 459), (462, 460, 461, 463), (464, 462, 463, 465), (466, 464, 465, 467), (468, 466, 467, 469), (340, 468, 469, 341), (460, 470, 471, 461), (470, 472, 473, 471), (472, 474, 475, 473), (474, 476, 477, 475), (476, 366, 367, 477), (478, 342, 343, 479), (480, 478, 479, 481), (482, 480, 481, 483), (484, 482, 483, 485), (370, 484, 485, 371), (362, 486, 487, 363), (486, 488, 489, 487), (488, 490, 491, 489), (490, 492, 493, 491), (492, 328, 329, 493), (496, 494, 495, 497), (498, 496, 497, 499), (500, 498, 499, 501), (502, 500, 501, 503), (336, 502, 503, 337), (494, 504, 505, 495), (504, 506, 507, 505), (506, 508, 509, 507), (508, 510, 511, 509), (510, 360, 361, 511), (512, 338, 339, 513), (514, 512, 513, 515), (516, 514, 515, 517), (518, 516, 517, 519), (364, 518, 519, 365), (493, 329, 232, 314), (329, 331, 233, 232), (330, 328, 492, 490, 488, 486, 362, 360, 510, 508, 506, 504, 494, 496, 498, 500, 502, 336, 338, 512, 514, 516, 518, 364), (250, 233, 331, 365), (459, 333, 234, 297), (333, 335, 235, 234), (334, 332, 458, 456, 454, 452, 368, 366, 476, 474, 472, 470, 460, 462, 464, 466, 468, 340, 342, 478, 480, 482, 484, 370), (253, 235, 335, 371), (319, 236, 337, 503), (236, 237, 339, 337), (237, 324, 513, 339), (302, 238, 341, 469), (238, 239, 343, 341), (239, 307, 479, 343), (425, 345, 240, 280), (345, 347, 241, 240), (346, 344, 424, 422, 420, 418, 374, 372, 442, 440, 438, 436, 426, 428, 430, 432, 434, 352, 354, 444, 446, 448, 450, 376), (256, 241, 347, 377), (391, 349, 242, 263), (349, 351, 243, 242), (350, 348, 390, 388, 386, 384, 380, 378, 408, 406, 404, 402, 392, 394, 396, 398, 400, 356, 358, 410, 412, 414, 416, 382), (259, 243, 351, 383), (285, 244, 353, 435), (244, 245, 355, 353), (245, 290, 445, 355), (268, 246, 357, 401), (246, 247, 359, 357), (247, 273, 411, 359), (511, 361, 248, 323), (361, 363, 249, 248), (363, 487, 311, 249), (327, 250, 365, 519), (477, 367, 251, 306), (367, 369, 252, 251), (369, 453, 294, 252), (310, 253, 371, 485), (443, 373, 254, 289), (373, 375, 255, 254), (375, 419, 277, 255), (293, 256, 377, 451), (409, 379, 257, 272), (379, 381, 258, 257), (381, 385, 260, 258), (276, 259, 383, 417), (385, 387, 261, 260), (387, 389, 262, 261), (389, 391, 263, 262), (393, 403, 269, 264), (264, 265, 395, 393), (265, 266, 397, 395), (266, 267, 399, 397), (267, 268, 401, 399), (403, 405, 270, 269), (405, 407, 271, 270), (407, 409, 272, 271), (273, 274, 413, 411), (274, 275, 415, 413), (275, 276, 417, 415), (419, 421, 278, 277), (421, 423, 279, 278), (423, 425, 280, 279), (427, 437, 286, 281), (281, 282, 429, 427), (282, 283, 431, 429), (283, 284, 433, 431), (284, 285, 435, 433), (437, 439, 287, 286), (439, 441, 288, 287), (441, 443, 289, 288), (290, 291, 447, 445), (291, 292, 449, 447), (292, 293, 451, 449), (453, 455, 295, 294), (455, 457, 296, 295), (457, 459, 297, 296), (461, 471, 303, 298), (298, 299, 463, 461), (299, 300, 465, 463), (300, 301, 467, 465), (301, 302, 469, 467), (471, 473, 304, 303), (473, 475, 305, 304), (475, 477, 306, 305), (307, 308, 481, 479), (308, 309, 483, 481), (309, 310, 485, 483), (487, 489, 312, 311), (489, 491, 313, 312), (491, 493, 314, 313), (495, 505, 320, 315), (315, 316, 497, 495), (316, 317, 499, 497), (317, 318, 501, 499), (318, 319, 503, 501), (505, 507, 321, 320), (507, 509, 322, 321), (509, 511, 323, 322), (324, 325, 515, 513), (325, 326, 517, 515), (326, 327, 519, 517), (596, 597, 572, 568), (585, 586, 576, 570), (598, 590, 573, 569), (553, 552, 583, 579), (559, 558, 578, 580), (600, 589, 560, 566), (587, 559, 580, 564), (591, 594, 577, 603), (589, 601, 602, 560), (556, 555, 582, 571), (554, 553, 579, 581), (590, 599, 563, 573), (558, 557, 575, 578), (552, 595, 561, 583), (599, 593, 574, 563), (601, 591, 603, 602), (594, 587, 564, 577), (555, 554, 581, 582), (595, 596, 568, 561), (592, 600, 566, 567), (593, 584, 565, 574), (581, 579, 583, 561, 568, 572, 562, 569, 573, 563, 574, 565, 570, 576, 567, 566, 560, 602, 603, 577, 564, 580, 578, 575, 571, 582), (535, 162, 544, 545, 546, 547, 548, 549, 550, 551, 559, 587, 594, 591, 601, 589, 600, 592, 586, 585, 532, 533, 534), (584, 531, 532, 585), (588, 598, 569, 562), (586, 592, 567, 576), (584, 585, 570, 565), (557, 556, 571, 575), (559, 551, 202, 527, 526, 525, 524, 523, 522, 521, 520, 141, 543, 552, 553, 554, 555, 556, 557, 558), (597, 588, 562, 572), (543, 542, 541, 540, 539, 538, 537, 536, 145, 528, 529, 530, 531, 584, 593, 599, 590, 598, 588, 597, 596, 595, 552)])
me_cube_002.polygons.foreach_set('use_smooth', [True] * 464)
_k = set([(1, 24), (1, 35), (3, 27), (3, 36), (14, 31), (14, 32), (16, 28), (16, 39), (24, 25), (25, 26), (26, 27), (28, 29), (29, 30), (30, 31), (32, 33), (33, 34), (34, 35), (36, 37), (37, 38), (38, 39), (136, 137), (136, 218), (137, 154), (138, 139), (138, 201), (139, 157), (140, 141), (140, 223), (141, 228), (142, 143), (142, 206), (143, 211), (144, 145), (144, 184), (145, 160), (146, 147), (146, 167), (147, 163), (148, 149), (148, 189), (149, 194), (150, 151), (150, 172), (151, 177), (152, 153), (152, 227), (153, 215), (154, 231), (155, 156), (155, 210), (156, 198), (157, 214), (158, 159), (158, 193), (159, 181), (160, 197), (161, 162), (161, 176), (162, 164), (163, 180), (164, 165), (165, 166), (166, 167), (168, 169), (168, 173), (169, 170), (170, 171), (171, 172), (173, 174), (174, 175), (175, 176), (177, 178), (178, 179), (179, 180), (181, 182), (182, 183), (183, 184), (185, 186), (185, 190), (186, 187), (187, 188), (188, 189), (190, 191), (191, 192), (192, 193), (194, 195), (195, 196), (196, 197), (198, 199), (199, 200), (200, 201), (202, 203), (202, 207), (203, 204), (204, 205), (205, 206), (207, 208), (208, 209), (209, 210), (211, 212), (212, 213), (213, 214), (215, 216), (216, 217), (217, 218), (219, 220), (219, 224), (220, 221), (221, 222), (222, 223), (224, 225), (225, 226), (226, 227), (228, 229), (229, 230), (230, 231), (232, 233), (232, 314), (233, 250), (234, 235), (234, 297), (235, 253), (236, 237), (236, 319), (237, 324), (238, 239), (238, 302), (239, 307), (240, 241), (240, 280), (241, 256), (242, 243), (242, 263), (243, 259), (244, 245), (244, 285), (245, 290), (246, 247), (246, 268), (247, 273), (248, 249), (248, 323), (249, 311), (250, 327), (251, 252), (251, 306), (252, 294), (253, 310), (254, 255), (254, 289), (255, 277), (256, 293), (257, 258), (257, 272), (258, 260), (259, 276), (260, 261), (261, 262), (262, 263), (264, 265), (264, 269), (265, 266), (266, 267), (267, 268), (269, 270), (270, 271), (271, 272), (273, 274), (274, 275), (275, 276), (277, 278), (278, 279), (279, 280), (281, 282), (281, 286), (282, 283), (283, 284), (284, 285), (286, 287), (287, 288), (288, 289), (290, 291), (291, 292), (292, 293), (294, 295), (295, 296), (296, 297), (298, 299), (298, 303), (299, 300), (300, 301), (301, 302), (303, 304), (304, 305), (305, 306), (307, 308), (308, 309), (309, 310), (311, 312), (312, 313), (313, 314), (315, 316), (315, 320), (316, 317), (317, 318), (318, 319), (320, 321), (321, 322), (322, 323), (324, 325), (325, 326), (326, 327), (328, 330), (328, 492), (330, 364), (332, 334), (332, 458), (334, 370), (336, 338), (336, 502), (338, 512), (340, 342), (340, 468), (342, 478), (344, 346), (344, 424), (346, 376), (348, 350), (348, 390), (350, 382), (352, 354), (352, 434), (354, 444), (356, 358), (356, 400), (358, 410), (360, 362), (360, 510), (362, 486), (364, 518), (366, 368), (366, 476), (368, 452), (370, 484), (372, 374), (372, 442), (374, 418), (376, 450), (378, 380), (378, 408), (380, 384), (382, 416), (384, 386), (386, 388), (388, 390), (392, 394), (392, 402), (394, 396), (396, 398), (398, 400), (402, 404), (404, 406), (406, 408), (410, 412), (412, 414), (414, 416), (418, 420), (420, 422), (422, 424), (426, 428), (426, 436), (428, 430), (430, 432), (432, 434), (436, 438), (438, 440), (440, 442), (444, 446), (446, 448), (448, 450), (452, 454), (454, 456), (456, 458), (460, 462), (460, 470), (462, 464), (464, 466), (466, 468), (470, 472), (472, 474), (474, 476), (478, 480), (480, 482), (482, 484), (486, 488), (488, 490), (490, 492), (494, 496), (494, 504), (496, 498), (498, 500), (500, 502), (504, 506), (506, 508), (508, 510), (512, 514), (514, 516), (516, 518), (552, 553), (552, 595), (553, 554), (554, 555), (555, 556), (556, 557), (557, 558), (558, 559), (559, 587), (560, 566), (560, 602), (561, 568), (561, 583), (562, 569), (562, 572), (563, 573), (563, 574), (564, 577), (564, 580), (565, 570), (565, 574), (566, 567), (567, 576), (568, 572), (569, 573), (570, 576), (571, 575), (571, 582), (575, 578), (577, 603), (578, 580), (579, 581), (579, 583), (581, 582), (584, 585), (584, 593), (585, 586), (586, 592), (587, 594), (588, 597), (588, 598), (589, 600), (589, 601), (590, 598), (590, 599), (591, 594), (591, 601), (592, 600), (593, 599), (595, 596), (596, 597), (602, 603)])
me_cube_002.attributes.new('sharp_edge', 'BOOLEAN', 'EDGE').data.foreach_set('value', [ (min(e.vertices), max(e.vertices)) in _k for e in me_cube_002.edges])
_uv = me_cube_002.uv_layers.new(name='UVMap')
_uv.uv.foreach_set('vector', [0.5134, 0.5966, 0.5068, 0.608, 0.5002, 0.5966, 0.5204, 0.608, 0.5138, 0.5966, 0.5269, 0.5966, 0.5134, 0.5116, 0.5002, 0.5116, 0.5068, 0.5002, 0.5138, 0.5116, 0.5204, 0.5002, 0.5269, 0.5116, 0.5273, 0.5966, 0.5405, 0.5966, 0.5339, 0.608, 0.5541, 0.5966, 0.5475, 0.608, 0.5409, 0.5966, 0.5273, 0.5116, 0.5339, 0.5002, 0.5405, 0.5116, 0.5541, 0.5116, 0.5409, 0.5116, 0.5475, 0.5002, 0.5134, 0.5116, 0.5134, 0.5966, 0.5002, 0.5966, 0.5002, 0.5116, 0.9468, 0.0002093, 0.9468, 0.1001, 0.9468, 0.2, 0.9468, 0.3, 0.9468, 0.3999, 0.9468, 0.4998, 0.9337, 0.4998, 0.9337, 0.0002093, 0.5138, 0.5966, 0.5138, 0.5116, 0.5269, 0.5116, 0.5269, 0.5966, 0.8355, 0.4998, 0.8355, 0.0002093, 0.8486, 0.0002093, 0.8486, 0.4998, 0.7369, 0.0002093, 0.7369, 0.4998, 0.7237, 0.4998, 0.7237, 0.0002093, 0.5984, 0.4998, 0.5984, 0.0002093, 0.6115, 0.0002093, 0.6115, 0.4998, 0.7102, 0.4998, 0.7102, 0.0002093, 0.7233, 0.0002093, 0.7233, 0.4998, 0.5273, 0.5966, 0.5273, 0.5116, 0.5405, 0.5116, 0.5405, 0.5966, 0.5541, 0.5116, 0.5541, 0.5966, 0.5409, 0.5966, 0.5409, 0.5116, 0.612, 0.4998, 0.612, 0.3999, 0.612, 0.3, 0.612, 0.2, 0.612, 0.1001, 0.612, 0.0002093, 0.6251, 0.0002093, 0.6251, 0.4998, 0.8219, 0.4998, 0.8219, 0.0002093, 0.8351, 0.0002093, 0.8351, 0.1001, 0.8351, 0.2, 0.8351, 0.3, 0.8351, 0.3999, 0.8351, 0.4998, 0.5134, 0.0002093, 0.5134, 0.4998, 0.5002, 0.4998, 0.5002, 0.3999, 0.5002, 0.3, 0.5002, 0.2, 0.5002, 0.1001, 0.5002, 0.0002093, 0.7369, 0.4998, 0.7369, 0.0002093, 0.8219, 0.0002093, 0.8219, 0.4998, 0.9337, 0.0002093, 0.9337, 0.4998, 0.8486, 0.4998, 0.8486, 0.0002093, 0.04352, 0.9557, 0.09905, 1.0, -0.0006563, 1.0, -0.0009086, 0.9003, 0.5984, 0.0002093, 0.5984, 0.4998, 0.5134, 0.4998, 0.5134, 0.0002093, 0.4998, 0.4998, 0.0002093, 0.4998, 0.0002093, 0.0002094, 0.4998, 0.0002093, 0.7102, 0.0002093, 0.7102, 0.4998, 0.6251, 0.4998, 0.6251, 0.0002093, 0.09945, 0.4993, 0.04391, 0.5436, -0.0005347, 0.599, -0.000263, 0.4992, 0.04391, 0.5436, 0.03784, 0.5515, 0.03401, 0.5606, 0.0327, 0.5705, 0.03398, 0.5804, 0.0378, 0.5897, 0.04387, 0.5976, -0.0008165, 0.6994, -0.0005347, 0.599, 0.04387, 0.5976, 0.04347, 0.9017, -0.00103, 0.7999, -0.0008165, 0.6994, 0.04347, 0.9017, 0.03741, 0.9096, 0.0336, 0.9188, 0.03231, 0.9287, 0.03364, 0.9386, 0.03746, 0.9478, 0.04352, 0.9557, -0.0009086, 0.9003, -0.00103, 0.7999, 0.5005, 0.4992, 0.5008, 0.5993, 0.4562, 0.5437, 0.4005, 0.4994, 0.4005, 0.4994, 0.4562, 0.5437, 0.4483, 0.5376, 0.439, 0.5338, 0.4291, 0.5325, 0.4192, 0.5338, 0.41, 0.5377, 0.402, 0.5438, 0.3002, 0.4993, 0.3002, 0.4993, 0.402, 0.5438, 0.09794, 0.5437, 0.1998, 0.4993, 0.1998, 0.4993, 0.09794, 0.5437, 0.09003, 0.5376, 0.08081, 0.5337, 0.07093, 0.5324, 0.06105, 0.5337, 0.05183, 0.5375, 0.04391, 0.5436, 0.09945, 0.4993, 0.5008, 0.5993, 0.5006, 0.6999, 0.4563, 0.5978, 0.4624, 0.5899, 0.4662, 0.5807, 0.4675, 0.5707, 0.4662, 0.5608, 0.4623, 0.5516, 0.4562, 0.5437, 0.402, 0.5438, 0.396, 0.5517, 0.3922, 0.5609, 0.3909, 0.5708, 0.3922, 0.5807, 0.396, 0.5899, 0.402, 0.5979, 0.3682, 0.5979, 0.3345, 0.5978, 0.3007, 0.5978, 0.2669, 0.5977, 0.2331, 0.5977, 0.1993, 0.5977, 0.1655, 0.5976, 0.1317, 0.5976, 0.09789, 0.5976, 0.104, 0.5897, 0.1078, 0.5805, 0.1091, 0.5706, 0.1078, 0.5608, 0.104, 0.5516, 0.09794, 0.5437, 0.5006, 0.6999, 0.5003, 0.8003, 0.4555, 0.902, 0.4563, 0.5978, 0.4563, 0.5978, 0.4555, 0.902, 0.4476, 0.896, 0.4384, 0.8921, 0.4286, 0.8908, 0.4187, 0.8921, 0.4095, 0.8959, 0.4016, 0.902, 0.4017, 0.8682, 0.4017, 0.8344, 0.4018, 0.8006, 0.4018, 0.7668, 0.4019, 0.733, 0.4019, 0.6993, 0.4019, 0.6655, 0.402, 0.6317, 0.402, 0.5979, 0.41, 0.604, 0.4192, 0.6078, 0.4292, 0.6091, 0.4391, 0.6078, 0.4483, 0.6039, 0.09789, 0.5976, 0.09785, 0.6314, 0.09781, 0.6651, 0.09777, 0.6989, 0.09773, 0.7327, 0.09769, 0.7665, 0.09765, 0.8003, 0.09761, 0.8341, 0.09757, 0.8679, 0.09753, 0.9016, 0.08962, 0.8956, 0.08039, 0.8918, 0.0705, 0.8905, 0.06061, 0.8918, 0.05139, 0.8956, 0.04347, 0.9017, 0.04387, 0.5976, 0.05178, 0.6037, 0.06099, 0.6075, 0.07088, 0.6088, 0.08077, 0.6075, 0.08999, 0.6037, 0.5003, 0.8003, 0.4999, 0.9007, 0.4554, 0.956, 0.4615, 0.9481, 0.4653, 0.9389, 0.4666, 0.9291, 0.4654, 0.9192, 0.4616, 0.91, 0.4555, 0.902, 0.4016, 0.902, 0.3955, 0.9098, 0.3917, 0.919, 0.3904, 0.9289, 0.3916, 0.9387, 0.3954, 0.9479, 0.4015, 0.9558, 0.09758, 0.9556, 0.1036, 0.9477, 0.1074, 0.9385, 0.1087, 0.9286, 0.1074, 0.9188, 0.1036, 0.9096, 0.09753, 0.9016, 0.1313, 0.9017, 0.1651, 0.9017, 0.1989, 0.9018, 0.2327, 0.9018, 0.2665, 0.9018, 0.3003, 0.9019, 0.334, 0.9019, 0.3678, 0.9019, 0.4999, 0.9007, 0.4995, 1.0, 0.3999, 1.0, 0.4554, 0.956, 0.4554, 0.956, 0.3999, 1.0, 0.2997, 1.0, 0.4015, 0.9558, 0.4094, 0.9619, 0.4186, 0.9658, 0.4284, 0.9671, 0.4383, 0.9658, 0.4475, 0.962, 0.4015, 0.9558, 0.2997, 1.0, 0.1993, 1.0, 0.09758, 0.9556, 0.09758, 0.9556, 0.1993, 1.0, 0.09905, 1.0, 0.04352, 0.9557, 0.05145, 0.9618, 0.06066, 0.9656, 0.07054, 0.9668, 0.08044, 0.9655, 0.08966, 0.9617, 0.4141, 0.5448, 0.4079, 0.5496, 0.402, 0.5438, 0.41, 0.5377, 0.05593, 0.5446, 0.04973, 0.5494, 0.04391, 0.5436, 0.05183, 0.5375, 0.4079, 0.592, 0.4141, 0.5968, 0.41, 0.604, 0.402, 0.5979, 0.04969, 0.5918, 0.0559, 0.5965, 0.05178, 0.6037, 0.04387, 0.5976, 0.4136, 0.903, 0.4074, 0.9078, 0.4016, 0.902, 0.4095, 0.8959, 0.0555, 0.9027, 0.04929, 0.9075, 0.04347, 0.9017, 0.05139, 0.8956, 0.4073, 0.9501, 0.4135, 0.9548, 0.4094, 0.9619, 0.4015, 0.9558, 0.04935, 0.9499, 0.05556, 0.9546, 0.05145, 0.9618, 0.04352, 0.9557, 0.4552, 0.5557, 0.4504, 0.5495, 0.4562, 0.5437, 0.4623, 0.5516, 0.4079, 0.5496, 0.4031, 0.5558, 0.396, 0.5517, 0.402, 0.5438, 0.09686, 0.5557, 0.0921, 0.5495, 0.09794, 0.5437, 0.104, 0.5516, 0.04973, 0.5494, 0.04496, 0.5556, 0.03784, 0.5515, 0.04391, 0.5436, 0.4544, 0.9141, 0.4497, 0.9078, 0.4555, 0.902, 0.4616, 0.91, 0.4074, 0.9078, 0.4026, 0.914, 0.3955, 0.9098, 0.4016, 0.902, 0.09647, 0.9137, 0.0917, 0.9075, 0.09753, 0.9016, 0.1036, 0.9096, 0.04929, 0.9075, 0.04454, 0.9137, 0.03741, 0.9096, 0.04347, 0.9017, 0.0917, 0.9075, 0.0855, 0.9027, 0.08962, 0.8956, 0.09753, 0.9016, 0.0855, 0.9027, 0.07826, 0.8997, 0.08039, 0.8918, 0.08962, 0.8956, 0.07826, 0.8997, 0.0705, 0.8987, 0.0705, 0.8905, 0.08039, 0.8918, 0.0705, 0.8987, 0.06273, 0.8997, 0.06061, 0.8918, 0.0705, 0.8905, 0.06273, 0.8997, 0.0555, 0.9027, 0.05139, 0.8956, 0.06061, 0.8918, 0.08553, 0.9546, 0.09174, 0.9498, 0.09758, 0.9556, 0.08966, 0.9617, 0.07831, 0.9576, 0.08553, 0.9546, 0.08966, 0.9617, 0.08044, 0.9655, 0.07056, 0.9586, 0.07831, 0.9576, 0.08044, 0.9655, 0.07054, 0.9668, 0.06279, 0.9576, 0.07056, 0.9586, 0.07054, 0.9668, 0.06066, 0.9656, 0.05556, 0.9546, 0.06279, 0.9576, 0.06066, 0.9656, 0.05145, 0.9618, 0.09174, 0.9498, 0.09651, 0.9436, 0.1036, 0.9477, 0.09758, 0.9556, 0.09651, 0.9436, 0.09949, 0.9364, 0.1074, 0.9385, 0.1036, 0.9477, 0.09949, 0.9364, 0.1005, 0.9286, 0.1087, 0.9286, 0.1074, 0.9385, 0.1005, 0.9286, 0.09947, 0.9209, 0.1074, 0.9188, 0.1087, 0.9286, 0.09947, 0.9209, 0.09647, 0.9137, 0.1036, 0.9096, 0.1074, 0.9188, 0.04459, 0.9437, 0.04935, 0.9499, 0.04352, 0.9557, 0.03746, 0.9478, 0.04158, 0.9365, 0.04459, 0.9437, 0.03746, 0.9478, 0.03364, 0.9386, 0.04054, 0.9287, 0.04158, 0.9365, 0.03364, 0.9386, 0.03231, 0.9287, 0.04156, 0.921, 0.04054, 0.9287, 0.03231, 0.9287, 0.0336, 0.9188, 0.04454, 0.9137, 0.04156, 0.921, 0.0336, 0.9188, 0.03741, 0.9096, 0.4497, 0.9078, 0.4435, 0.9031, 0.4476, 0.896, 0.4555, 0.902, 0.4435, 0.9031, 0.4363, 0.9001, 0.4384, 0.8921, 0.4476, 0.896, 0.4363, 0.9001, 0.4286, 0.899, 0.4286, 0.8908, 0.4384, 0.8921, 0.4286, 0.899, 0.4208, 0.9001, 0.4187, 0.8921, 0.4286, 0.8908, 0.4208, 0.9001, 0.4136, 0.903, 0.4095, 0.8959, 0.4187, 0.8921, 0.4434, 0.9549, 0.4496, 0.9502, 0.4554, 0.956, 0.4475, 0.962, 0.4362, 0.9579, 0.4434, 0.9549, 0.4475, 0.962, 0.4383, 0.9658, 0.4285, 0.9589, 0.4362, 0.9579, 0.4383, 0.9658, 0.4284, 0.9671, 0.4207, 0.9578, 0.4285, 0.9589, 0.4284, 0.9671, 0.4186, 0.9658, 0.4135, 0.9548, 0.4207, 0.9578, 0.4186, 0.9658, 0.4094, 0.9619, 0.4496, 0.9502, 0.4544, 0.944, 0.4615, 0.9481, 0.4554, 0.956, 0.4544, 0.944, 0.4574, 0.9368, 0.4653, 0.9389, 0.4615, 0.9481, 0.4574, 0.9368, 0.4584, 0.929, 0.4666, 0.9291, 0.4653, 0.9389, 0.4584, 0.929, 0.4574, 0.9213, 0.4654, 0.9192, 0.4666, 0.9291, 0.4574, 0.9213, 0.4544, 0.9141, 0.4616, 0.91, 0.4654, 0.9192, 0.4026, 0.9439, 0.4073, 0.9501, 0.4015, 0.9558, 0.3954, 0.9479, 0.3996, 0.9366, 0.4026, 0.9439, 0.3954, 0.9479, 0.3916, 0.9387, 0.3986, 0.9289, 0.3996, 0.9366, 0.3916, 0.9387, 0.3904, 0.9289, 0.3996, 0.9212, 0.3986, 0.9289, 0.3904, 0.9289, 0.3917, 0.919, 0.4026, 0.914, 0.3996, 0.9212, 0.3917, 0.919, 0.3955, 0.9098, 0.0921, 0.5495, 0.08591, 0.5447, 0.09003, 0.5376, 0.09794, 0.5437, 0.08591, 0.5447, 0.07869, 0.5417, 0.08081, 0.5337, 0.09003, 0.5376, 0.07869, 0.5417, 0.07092, 0.5406, 0.07093, 0.5324, 0.08081, 0.5337, 0.07092, 0.5406, 0.06316, 0.5417, 0.06105, 0.5337, 0.07093, 0.5324, 0.06316, 0.5417, 0.05593, 0.5446, 0.05183, 0.5375, 0.06105, 0.5337, 0.08587, 0.5965, 0.09207, 0.5918, 0.09789, 0.5976, 0.08999, 0.6037, 0.07863, 0.5995, 0.08587, 0.5965, 0.08999, 0.6037, 0.08077, 0.6075, 0.07088, 0.6005, 0.07863, 0.5995, 0.08077, 0.6075, 0.07088, 0.6088, 0.06313, 0.5995, 0.07088, 0.6005, 0.07088, 0.6088, 0.06099, 0.6075, 0.0559, 0.5965, 0.06313, 0.5995, 0.06099, 0.6075, 0.05178, 0.6037, 0.09207, 0.5918, 0.09683, 0.5856, 0.104, 0.5897, 0.09789, 0.5976, 0.09683, 0.5856, 0.09984, 0.5784, 0.1078, 0.5805, 0.104, 0.5897, 0.09984, 0.5784, 0.1009, 0.5706, 0.1091, 0.5706, 0.1078, 0.5805, 0.1009, 0.5706, 0.09985, 0.5629, 0.1078, 0.5608, 0.1091, 0.5706, 0.09985, 0.5629, 0.09686, 0.5557, 0.104, 0.5516, 0.1078, 0.5608, 0.04494, 0.5855, 0.04969, 0.5918, 0.04387, 0.5976, 0.0378, 0.5897, 0.04195, 0.5783, 0.04494, 0.5855, 0.0378, 0.5897, 0.03398, 0.5804, 0.04093, 0.5706, 0.04195, 0.5783, 0.03398, 0.5804, 0.0327, 0.5705, 0.04196, 0.5628, 0.04093, 0.5706, 0.0327, 0.5705, 0.03401, 0.5606, 0.04496, 0.5556, 0.04196, 0.5628, 0.03401, 0.5606, 0.03784, 0.5515, 0.4504, 0.5495, 0.4442, 0.5448, 0.4483, 0.5376, 0.4562, 0.5437, 0.4442, 0.5448, 0.4369, 0.5418, 0.439, 0.5338, 0.4483, 0.5376, 0.4369, 0.5418, 0.4291, 0.5408, 0.4291, 0.5325, 0.439, 0.5338, 0.4291, 0.5408, 0.4213, 0.5418, 0.4192, 0.5338, 0.4291, 0.5325, 0.4213, 0.5418, 0.4141, 0.5448, 0.41, 0.5377, 0.4192, 0.5338, 0.4442, 0.5968, 0.4504, 0.592, 0.4563, 0.5978, 0.4483, 0.6039, 0.437, 0.5998, 0.4442, 0.5968, 0.4483, 0.6039, 0.4391, 0.6078, 0.4292, 0.6008, 0.437, 0.5998, 0.4391, 0.6078, 0.4292, 0.6091, 0.4214, 0.5998, 0.4292, 0.6008, 0.4292, 0.6091, 0.4192, 0.6078, 0.4141, 0.5968, 0.4214, 0.5998, 0.4192, 0.6078, 0.41, 0.604, 0.4504, 0.592, 0.4552, 0.5858, 0.4624, 0.5899, 0.4563, 0.5978, 0.4552, 0.5858, 0.4582, 0.5785, 0.4662, 0.5807, 0.4624, 0.5899, 0.4582, 0.5785, 0.4592, 0.5707, 0.4675, 0.5707, 0.4662, 0.5807, 0.4592, 0.5707, 0.4582, 0.563, 0.4662, 0.5608, 0.4675, 0.5707, 0.4582, 0.563, 0.4552, 0.5557, 0.4623, 0.5516, 0.4662, 0.5608, 0.4031, 0.5858, 0.4079, 0.592, 0.402, 0.5979, 0.396, 0.5899, 0.4001, 0.5786, 0.4031, 0.5858, 0.396, 0.5899, 0.3922, 0.5807, 0.3991, 0.5708, 0.4001, 0.5786, 0.3922, 0.5807, 0.3909, 0.5708, 0.4001, 0.5631, 0.3991, 0.5708, 0.3909, 0.5708, 0.3922, 0.5609, 0.4031, 0.5558, 0.4001, 0.5631, 0.3922, 0.5609, 0.396, 0.5517, 0.4079, 0.5496, 0.4141, 0.5448, 0.4166, 0.5491, 0.4114, 0.5531, 0.4141, 0.5448, 0.4213, 0.5418, 0.4226, 0.5466, 0.4166, 0.5491, 0.4031, 0.5558, 0.4079, 0.5496, 0.4114, 0.5531, 0.4074, 0.5583, 0.04973, 0.5494, 0.05593, 0.5446, 0.05838, 0.5489, 0.05319, 0.5529, 0.05593, 0.5446, 0.06316, 0.5417, 0.06442, 0.5464, 0.05838, 0.5489, 0.04496, 0.5556, 0.04973, 0.5494, 0.05319, 0.5529, 0.04921, 0.558, 0.4141, 0.5968, 0.4079, 0.592, 0.4114, 0.5886, 0.4166, 0.5926, 0.4214, 0.5998, 0.4141, 0.5968, 0.4166, 0.5926, 0.4226, 0.5951, 0.4079, 0.592, 0.4031, 0.5858, 0.4074, 0.5834, 0.4114, 0.5886, 0.0559, 0.5965, 0.04969, 0.5918, 0.05317, 0.5883, 0.05836, 0.5923, 0.06313, 0.5995, 0.0559, 0.5965, 0.05836, 0.5923, 0.0644, 0.5948, 0.04969, 0.5918, 0.04494, 0.5855, 0.04918, 0.5831, 0.05317, 0.5883, 0.4074, 0.9078, 0.4136, 0.903, 0.416, 0.9073, 0.4109, 0.9113, 0.4136, 0.903, 0.4208, 0.9001, 0.4221, 0.9048, 0.416, 0.9073, 0.4026, 0.914, 0.4074, 0.9078, 0.4109, 0.9113, 0.4069, 0.9164, 0.04929, 0.9075, 0.0555, 0.9027, 0.05796, 0.907, 0.05277, 0.911, 0.0555, 0.9027, 0.06273, 0.8997, 0.06401, 0.9045, 0.05796, 0.907, 0.04454, 0.9137, 0.04929, 0.9075, 0.05277, 0.911, 0.04879, 0.9162, 0.4135, 0.9548, 0.4073, 0.9501, 0.4108, 0.9466, 0.416, 0.9506, 0.4207, 0.9578, 0.4135, 0.9548, 0.416, 0.9506, 0.422, 0.9531, 0.4073, 0.9501, 0.4026, 0.9439, 0.4068, 0.9414, 0.4108, 0.9466, 0.05556, 0.9546, 0.04935, 0.9499, 0.05281, 0.9464, 0.05801, 0.9504, 0.06279, 0.9576, 0.05556, 0.9546, 0.05801, 0.9504, 0.06405, 0.9529, 0.04935, 0.9499, 0.04459, 0.9437, 0.04883, 0.9412, 0.05281, 0.9464, 0.4504, 0.5495, 0.4552, 0.5557, 0.4509, 0.5582, 0.4469, 0.553, 0.4552, 0.5557, 0.4582, 0.563, 0.4534, 0.5643, 0.4509, 0.5582, 0.4442, 0.5448, 0.4504, 0.5495, 0.4469, 0.553, 0.4417, 0.549, 0.4001, 0.5631, 0.4031, 0.5558, 0.4074, 0.5583, 0.4049, 0.5643, 0.0921, 0.5495, 0.09686, 0.5557, 0.09261, 0.5581, 0.08863, 0.5529, 0.09686, 0.5557, 0.09985, 0.5629, 0.09512, 0.5641, 0.09261, 0.5581, 0.08591, 0.5447, 0.0921, 0.5495, 0.08863, 0.5529, 0.08345, 0.5489, 0.04196, 0.5628, 0.04496, 0.5556, 0.04921, 0.558, 0.04669, 0.5641, 0.4497, 0.9078, 0.4544, 0.9141, 0.4502, 0.9165, 0.4462, 0.9113, 0.4544, 0.9141, 0.4574, 0.9213, 0.4527, 0.9226, 0.4502, 0.9165, 0.4435, 0.9031, 0.4497, 0.9078, 0.4462, 0.9113, 0.441, 0.9073, 0.3996, 0.9212, 0.4026, 0.914, 0.4069, 0.9164, 0.4043, 0.9225, 0.0917, 0.9075, 0.09647, 0.9137, 0.09223, 0.9161, 0.08824, 0.9109, 0.09647, 0.9137, 0.09947, 0.9209, 0.09474, 0.9222, 0.09223, 0.9161, 0.0855, 0.9027, 0.0917, 0.9075, 0.08824, 0.9109, 0.08305, 0.9069, 0.04156, 0.921, 0.04454, 0.9137, 0.04879, 0.9162, 0.0463, 0.9222, 0.07826, 0.8997, 0.0855, 0.9027, 0.08305, 0.9069, 0.07699, 0.9045, 0.0705, 0.8987, 0.07826, 0.8997, 0.07699, 0.9045, 0.0705, 0.9036, 0.06273, 0.8997, 0.0705, 0.8987, 0.0705, 0.9036, 0.06401, 0.9045, 0.09174, 0.9498, 0.08553, 0.9546, 0.08308, 0.9503, 0.08827, 0.9463, 0.09651, 0.9436, 0.09174, 0.9498, 0.08827, 0.9463, 0.09225, 0.9412, 0.08553, 0.9546, 0.07831, 0.9576, 0.07704, 0.9528, 0.08308, 0.9503, 0.07831, 0.9576, 0.07056, 0.9586, 0.07055, 0.9537, 0.07704, 0.9528, 0.07056, 0.9586, 0.06279, 0.9576, 0.06405, 0.9529, 0.07055, 0.9537, 0.09949, 0.9364, 0.09651, 0.9436, 0.09225, 0.9412, 0.09476, 0.9351, 0.1005, 0.9286, 0.09949, 0.9364, 0.09476, 0.9351, 0.0956, 0.9286, 0.09947, 0.9209, 0.1005, 0.9286, 0.0956, 0.9286, 0.09474, 0.9222, 0.04459, 0.9437, 0.04158, 0.9365, 0.04632, 0.9352, 0.04883, 0.9412, 0.04158, 0.9365, 0.04054, 0.9287, 0.04546, 0.9287, 0.04632, 0.9352, 0.04054, 0.9287, 0.04156, 0.921, 0.0463, 0.9222, 0.04546, 0.9287, 0.4363, 0.9001, 0.4435, 0.9031, 0.441, 0.9073, 0.435, 0.9048, 0.4286, 0.899, 0.4363, 0.9001, 0.435, 0.9048, 0.4285, 0.9039, 0.4208, 0.9001, 0.4286, 0.899, 0.4285, 0.9039, 0.4221, 0.9048, 0.4496, 0.9502, 0.4434, 0.9549, 0.441, 0.9507, 0.4462, 0.9467, 0.4544, 0.944, 0.4496, 0.9502, 0.4462, 0.9467, 0.4502, 0.9415, 0.4434, 0.9549, 0.4362, 0.9579, 0.4349, 0.9531, 0.441, 0.9507, 0.4362, 0.9579, 0.4285, 0.9589, 0.4285, 0.954, 0.4349, 0.9531, 0.4285, 0.9589, 0.4207, 0.9578, 0.422, 0.9531, 0.4285, 0.954, 0.4574, 0.9368, 0.4544, 0.944, 0.4502, 0.9415, 0.4527, 0.9355, 0.4584, 0.929, 0.4574, 0.9368, 0.4527, 0.9355, 0.4535, 0.929, 0.4574, 0.9213, 0.4584, 0.929, 0.4535, 0.929, 0.4527, 0.9226, 0.4026, 0.9439, 0.3996, 0.9366, 0.4043, 0.9354, 0.4068, 0.9414, 0.3996, 0.9366, 0.3986, 0.9289, 0.4035, 0.9289, 0.4043, 0.9354, 0.3986, 0.9289, 0.3996, 0.9212, 0.4043, 0.9225, 0.4035, 0.9289, 0.07869, 0.5417, 0.08591, 0.5447, 0.08345, 0.5489, 0.07741, 0.5464, 0.07092, 0.5406, 0.07869, 0.5417, 0.07741, 0.5464, 0.07092, 0.5455, 0.06316, 0.5417, 0.07092, 0.5406, 0.07092, 0.5455, 0.06442, 0.5464, 0.09207, 0.5918, 0.08587, 0.5965, 0.08341, 0.5923, 0.0886, 0.5883, 0.09683, 0.5856, 0.09207, 0.5918, 0.0886, 0.5883, 0.09259, 0.5831, 0.08587, 0.5965, 0.07863, 0.5995, 0.07736, 0.5948, 0.08341, 0.5923, 0.07863, 0.5995, 0.07088, 0.6005, 0.07088, 0.5957, 0.07736, 0.5948, 0.07088, 0.6005, 0.06313, 0.5995, 0.0644, 0.5948, 0.07088, 0.5957, 0.09984, 0.5784, 0.09683, 0.5856, 0.09259, 0.5831, 0.09511, 0.5771, 0.1009, 0.5706, 0.09984, 0.5784, 0.09511, 0.5771, 0.09597, 0.5706, 0.09985, 0.5629, 0.1009, 0.5706, 0.09597, 0.5706, 0.09512, 0.5641, 0.04494, 0.5855, 0.04195, 0.5783, 0.04669, 0.5771, 0.04918, 0.5831, 0.04195, 0.5783, 0.04093, 0.5706, 0.04584, 0.5706, 0.04669, 0.5771, 0.04093, 0.5706, 0.04196, 0.5628, 0.04669, 0.5641, 0.04584, 0.5706, 0.4369, 0.5418, 0.4442, 0.5448, 0.4417, 0.549, 0.4357, 0.5465, 0.4291, 0.5408, 0.4369, 0.5418, 0.4357, 0.5465, 0.4291, 0.5457, 0.4213, 0.5418, 0.4291, 0.5408, 0.4291, 0.5457, 0.4226, 0.5466, 0.4504, 0.592, 0.4442, 0.5968, 0.4417, 0.5925, 0.447, 0.5885, 0.4552, 0.5858, 0.4504, 0.592, 0.447, 0.5885, 0.4509, 0.5833, 0.4442, 0.5968, 0.437, 0.5998, 0.4357, 0.595, 0.4417, 0.5925, 0.437, 0.5998, 0.4292, 0.6008, 0.4292, 0.5959, 0.4357, 0.595, 0.4292, 0.6008, 0.4214, 0.5998, 0.4226, 0.5951, 0.4292, 0.5959, 0.4582, 0.5785, 0.4552, 0.5858, 0.4509, 0.5833, 0.4535, 0.5773, 0.4592, 0.5707, 0.4582, 0.5785, 0.4535, 0.5773, 0.4543, 0.5708, 0.4582, 0.563, 0.4592, 0.5707, 0.4543, 0.5708, 0.4534, 0.5643, 0.4031, 0.5858, 0.4001, 0.5786, 0.4049, 0.5773, 0.4074, 0.5834, 0.4001, 0.5786, 0.3991, 0.5708, 0.404, 0.5708, 0.4049, 0.5773, 0.3991, 0.5708, 0.4001, 0.5631, 0.4049, 0.5643, 0.404, 0.5708, 0.4198, 0.5546, 0.4159, 0.5576, 0.4134, 0.5551, 0.418, 0.5516, 0.06159, 0.5545, 0.05773, 0.5574, 0.05523, 0.5549, 0.05982, 0.5514, 0.4159, 0.584, 0.4198, 0.587, 0.418, 0.59, 0.4134, 0.5865, 0.05772, 0.5837, 0.06157, 0.5867, 0.0598, 0.5898, 0.05522, 0.5862, 0.4192, 0.9129, 0.4154, 0.9158, 0.4129, 0.9133, 0.4175, 0.9098, 0.06118, 0.9126, 0.05732, 0.9155, 0.05482, 0.913, 0.05941, 0.9095, 0.4153, 0.9421, 0.4192, 0.945, 0.4174, 0.9481, 0.4128, 0.9446, 0.05736, 0.9419, 0.06122, 0.9448, 0.05945, 0.9479, 0.05486, 0.9444, 0.4453, 0.5614, 0.4424, 0.5576, 0.4449, 0.5551, 0.4484, 0.5597, 0.4159, 0.5576, 0.413, 0.5615, 0.4099, 0.5597, 0.4134, 0.5551, 0.08704, 0.5613, 0.08408, 0.5575, 0.08658, 0.555, 0.09011, 0.5595, 0.05773, 0.5574, 0.05477, 0.5613, 0.05171, 0.5595, 0.05523, 0.5549, 0.4446, 0.9197, 0.4417, 0.9158, 0.4442, 0.9133, 0.4477, 0.9179, 0.4154, 0.9158, 0.4124, 0.9196, 0.4094, 0.9179, 0.4129, 0.9133, 0.08665, 0.9193, 0.08369, 0.9155, 0.08619, 0.913, 0.08972, 0.9176, 0.05732, 0.9155, 0.05437, 0.9194, 0.0513, 0.9176, 0.05482, 0.913, 0.08369, 0.9155, 0.07983, 0.9125, 0.0816, 0.9095, 0.08619, 0.913, 0.07983, 0.9125, 0.07533, 0.9107, 0.07625, 0.9073, 0.0816, 0.9095, 0.07533, 0.9107, 0.0705, 0.91, 0.0705, 0.9065, 0.07625, 0.9073, 0.0705, 0.91, 0.06568, 0.9107, 0.06476, 0.9073, 0.0705, 0.9065, 0.06568, 0.9107, 0.06118, 0.9126, 0.05941, 0.9095, 0.06476, 0.9073, 0.07985, 0.9448, 0.08371, 0.9418, 0.08622, 0.9443, 0.08163, 0.9478, 0.07536, 0.9466, 0.07985, 0.9448, 0.08163, 0.9478, 0.07628, 0.9501, 0.07054, 0.9473, 0.07536, 0.9466, 0.07628, 0.9501, 0.07055, 0.9508, 0.06572, 0.9467, 0.07054, 0.9473, 0.07055, 0.9508, 0.0648, 0.9501, 0.06122, 0.9448, 0.06572, 0.9467, 0.0648, 0.9501, 0.05945, 0.9479, 0.08371, 0.9418, 0.08667, 0.9379, 0.08974, 0.9397, 0.08622, 0.9443, 0.08667, 0.9379, 0.08853, 0.9335, 0.09196, 0.9344, 0.08974, 0.9397, 0.08853, 0.9335, 0.08916, 0.9286, 0.0927, 0.9286, 0.09196, 0.9344, 0.08916, 0.9286, 0.08852, 0.9238, 0.09194, 0.9229, 0.0927, 0.9286, 0.08852, 0.9238, 0.08665, 0.9193, 0.08972, 0.9176, 0.09194, 0.9229, 0.0544, 0.938, 0.05736, 0.9419, 0.05486, 0.9444, 0.05133, 0.9398, 0.05253, 0.9335, 0.0544, 0.938, 0.05133, 0.9398, 0.04911, 0.9344, 0.05189, 0.9287, 0.05253, 0.9335, 0.04911, 0.9344, 0.04835, 0.9287, 0.05252, 0.9239, 0.05189, 0.9287, 0.04835, 0.9287, 0.0491, 0.923, 0.05437, 0.9194, 0.05252, 0.9239, 0.0491, 0.923, 0.0513, 0.9176, 0.4417, 0.9158, 0.4378, 0.9129, 0.4396, 0.9098, 0.4442, 0.9133, 0.4378, 0.9129, 0.4333, 0.911, 0.4343, 0.9076, 0.4396, 0.9098, 0.4333, 0.911, 0.4285, 0.9104, 0.4285, 0.9068, 0.4343, 0.9076, 0.4285, 0.9104, 0.4237, 0.911, 0.4228, 0.9076, 0.4285, 0.9068, 0.4237, 0.911, 0.4192, 0.9129, 0.4175, 0.9098, 0.4228, 0.9076, 0.4378, 0.9451, 0.4416, 0.9422, 0.4441, 0.9447, 0.4395, 0.9482, 0.4333, 0.9469, 0.4378, 0.9451, 0.4395, 0.9482, 0.4342, 0.9504, 0.4285, 0.9476, 0.4333, 0.9469, 0.4342, 0.9504, 0.4285, 0.9511, 0.4237, 0.9469, 0.4285, 0.9476, 0.4285, 0.9511, 0.4227, 0.9503, 0.4192, 0.945, 0.4237, 0.9469, 0.4227, 0.9503, 0.4174, 0.9481, 0.4416, 0.9422, 0.4446, 0.9383, 0.4477, 0.9401, 0.4441, 0.9447, 0.4446, 0.9383, 0.4465, 0.9338, 0.4499, 0.9348, 0.4477, 0.9401, 0.4465, 0.9338, 0.4471, 0.929, 0.4506, 0.929, 0.4499, 0.9348, 0.4471, 0.929, 0.4465, 0.9242, 0.4499, 0.9233, 0.4506, 0.929, 0.4465, 0.9242, 0.4446, 0.9197, 0.4477, 0.9179, 0.4499, 0.9233, 0.4124, 0.9382, 0.4153, 0.9421, 0.4128, 0.9446, 0.4093, 0.94, 0.4105, 0.9337, 0.4124, 0.9382, 0.4093, 0.94, 0.4071, 0.9346, 0.4099, 0.9289, 0.4105, 0.9337, 0.4071, 0.9346, 0.4064, 0.9289, 0.4106, 0.9241, 0.4099, 0.9289, 0.4064, 0.9289, 0.4071, 0.9232, 0.4124, 0.9196, 0.4106, 0.9241, 0.4071, 0.9232, 0.4094, 0.9179, 0.08408, 0.5575, 0.08022, 0.5545, 0.082, 0.5514, 0.08658, 0.555, 0.08022, 0.5545, 0.07573, 0.5526, 0.07665, 0.5492, 0.082, 0.5514, 0.07573, 0.5526, 0.07091, 0.552, 0.07091, 0.5484, 0.07665, 0.5492, 0.07091, 0.552, 0.06609, 0.5526, 0.06517, 0.5492, 0.07091, 0.5484, 0.06609, 0.5526, 0.06159, 0.5545, 0.05982, 0.5514, 0.06517, 0.5492, 0.0802, 0.5867, 0.08406, 0.5838, 0.08656, 0.5863, 0.08197, 0.5898, 0.07571, 0.5886, 0.0802, 0.5867, 0.08197, 0.5898, 0.07662, 0.592, 0.07088, 0.5892, 0.07571, 0.5886, 0.07662, 0.592, 0.07088, 0.5928, 0.06606, 0.5886, 0.07088, 0.5892, 0.07088, 0.5928, 0.06515, 0.592, 0.06157, 0.5867, 0.06606, 0.5886, 0.06515, 0.592, 0.0598, 0.5898, 0.08406, 0.5838, 0.08702, 0.5799, 0.09009, 0.5817, 0.08656, 0.5863, 0.08702, 0.5799, 0.08889, 0.5754, 0.09231, 0.5763, 0.09009, 0.5817, 0.08889, 0.5754, 0.08953, 0.5706, 0.09308, 0.5706, 0.09231, 0.5763, 0.08953, 0.5706, 0.0889, 0.5658, 0.09232, 0.5649, 0.09308, 0.5706, 0.0889, 0.5658, 0.08704, 0.5613, 0.09011, 0.5595, 0.09232, 0.5649, 0.05476, 0.5799, 0.05772, 0.5837, 0.05522, 0.5862, 0.05169, 0.5817, 0.0529, 0.5754, 0.05476, 0.5799, 0.05169, 0.5817, 0.04948, 0.5763, 0.05227, 0.5706, 0.0529, 0.5754, 0.04948, 0.5763, 0.04873, 0.5706, 0.05291, 0.5658, 0.05227, 0.5706, 0.04873, 0.5706, 0.04949, 0.5648, 0.05477, 0.5613, 0.05291, 0.5658, 0.04949, 0.5648, 0.05171, 0.5595, 0.4424, 0.5576, 0.4385, 0.5546, 0.4403, 0.5515, 0.4449, 0.5551, 0.4385, 0.5546, 0.434, 0.5528, 0.4349, 0.5493, 0.4403, 0.5515, 0.434, 0.5528, 0.4292, 0.5521, 0.4291, 0.5486, 0.4349, 0.5493, 0.4292, 0.5521, 0.4243, 0.5528, 0.4234, 0.5494, 0.4291, 0.5486, 0.4243, 0.5528, 0.4198, 0.5546, 0.418, 0.5516, 0.4234, 0.5494, 0.4385, 0.5869, 0.4424, 0.584, 0.4449, 0.5865, 0.4403, 0.59, 0.434, 0.5888, 0.4385, 0.5869, 0.4403, 0.59, 0.4349, 0.5922, 0.4292, 0.5895, 0.434, 0.5888, 0.4349, 0.5922, 0.4292, 0.593, 0.4243, 0.5888, 0.4292, 0.5895, 0.4292, 0.593, 0.4234, 0.5923, 0.4198, 0.587, 0.4243, 0.5888, 0.4234, 0.5923, 0.418, 0.59, 0.4424, 0.584, 0.4454, 0.5801, 0.4484, 0.5819, 0.4449, 0.5865, 0.4454, 0.5801, 0.4472, 0.5756, 0.4506, 0.5765, 0.4484, 0.5819, 0.4472, 0.5756, 0.4478, 0.5708, 0.4514, 0.5708, 0.4506, 0.5765, 0.4478, 0.5708, 0.4472, 0.5659, 0.4506, 0.565, 0.4514, 0.5708, 0.4472, 0.5659, 0.4453, 0.5614, 0.4484, 0.5597, 0.4506, 0.565, 0.413, 0.5801, 0.4159, 0.584, 0.4134, 0.5865, 0.4099, 0.5819, 0.4111, 0.5756, 0.413, 0.5801, 0.4099, 0.5819, 0.4077, 0.5766, 0.4105, 0.5708, 0.4111, 0.5756, 0.4077, 0.5766, 0.4069, 0.5708, 0.4111, 0.566, 0.4105, 0.5708, 0.4069, 0.5708, 0.4077, 0.5651, 0.413, 0.5615, 0.4111, 0.566, 0.4077, 0.5651, 0.4099, 0.5597, 0.4234, 0.5494, 0.418, 0.5516, 0.4166, 0.5491, 0.4226, 0.5466, 0.418, 0.5516, 0.4134, 0.5551, 0.4114, 0.5531, 0.4166, 0.5491, 0.4159, 0.5576, 0.4198, 0.5546, 0.4243, 0.5528, 0.4292, 0.5521, 0.434, 0.5528, 0.4385, 0.5546, 0.4424, 0.5576, 0.4453, 0.5614, 0.4472, 0.5659, 0.4478, 0.5708, 0.4472, 0.5756, 0.4454, 0.5801, 0.4424, 0.584, 0.4385, 0.5869, 0.434, 0.5888, 0.4292, 0.5895, 0.4243, 0.5888, 0.4198, 0.587, 0.4159, 0.584, 0.413, 0.5801, 0.4111, 0.5756, 0.4105, 0.5708, 0.4111, 0.566, 0.413, 0.5615, 0.4074, 0.5583, 0.4114, 0.5531, 0.4134, 0.5551, 0.4099, 0.5597, 0.06517, 0.5492, 0.05982, 0.5514, 0.05838, 0.5489, 0.06442, 0.5464, 0.05982, 0.5514, 0.05523, 0.5549, 0.05319, 0.5529, 0.05838, 0.5489, 0.05773, 0.5574, 0.06159, 0.5545, 0.06609, 0.5526, 0.07091, 0.552, 0.07573, 0.5526, 0.08022, 0.5545, 0.08408, 0.5575, 0.08704, 0.5613, 0.0889, 0.5658, 0.08953, 0.5706, 0.08889, 0.5754, 0.08702, 0.5799, 0.08406, 0.5838, 0.0802, 0.5867, 0.07571, 0.5886, 0.07088, 0.5892, 0.06606, 0.5886, 0.06157, 0.5867, 0.05772, 0.5837, 0.05476, 0.5799, 0.0529, 0.5754, 0.05227, 0.5706, 0.05291, 0.5658, 0.05477, 0.5613, 0.04921, 0.558, 0.05319, 0.5529, 0.05523, 0.5549, 0.05171, 0.5595, 0.4226, 0.5951, 0.4166, 0.5926, 0.418, 0.59, 0.4234, 0.5923, 0.4166, 0.5926, 0.4114, 0.5886, 0.4134, 0.5865, 0.418, 0.59, 0.4114, 0.5886, 0.4074, 0.5834, 0.4099, 0.5819, 0.4134, 0.5865, 0.0644, 0.5948, 0.05836, 0.5923, 0.0598, 0.5898, 0.06515, 0.592, 0.05836, 0.5923, 0.05317, 0.5883, 0.05522, 0.5862, 0.0598, 0.5898, 0.05317, 0.5883, 0.04918, 0.5831, 0.05169, 0.5817, 0.05522, 0.5862, 0.4228, 0.9076, 0.4175, 0.9098, 0.416, 0.9073, 0.4221, 0.9048, 0.4175, 0.9098, 0.4129, 0.9133, 0.4109, 0.9113, 0.416, 0.9073, 0.4154, 0.9158, 0.4192, 0.9129, 0.4237, 0.911, 0.4285, 0.9104, 0.4333, 0.911, 0.4378, 0.9129, 0.4417, 0.9158, 0.4446, 0.9197, 0.4465, 0.9242, 0.4471, 0.929, 0.4465, 0.9338, 0.4446, 0.9383, 0.4416, 0.9422, 0.4378, 0.9451, 0.4333, 0.9469, 0.4285, 0.9476, 0.4237, 0.9469, 0.4192, 0.945, 0.4153, 0.9421, 0.4124, 0.9382, 0.4105, 0.9337, 0.4099, 0.9289, 0.4106, 0.9241, 0.4124, 0.9196, 0.4069, 0.9164, 0.4109, 0.9113, 0.4129, 0.9133, 0.4094, 0.9179, 0.06476, 0.9073, 0.05941, 0.9095, 0.05796, 0.907, 0.06401, 0.9045, 0.05941, 0.9095, 0.05482, 0.913, 0.05277, 0.911, 0.05796, 0.907, 0.05732, 0.9155, 0.06118, 0.9126, 0.06568, 0.9107, 0.0705, 0.91, 0.07533, 0.9107, 0.07983, 0.9125, 0.08369, 0.9155, 0.08665, 0.9193, 0.08852, 0.9238, 0.08916, 0.9286, 0.08853, 0.9335, 0.08667, 0.9379, 0.08371, 0.9418, 0.07985, 0.9448, 0.07536, 0.9466, 0.07054, 0.9473, 0.06572, 0.9467, 0.06122, 0.9448, 0.05736, 0.9419, 0.0544, 0.938, 0.05253, 0.9335, 0.05189, 0.9287, 0.05252, 0.9239, 0.05437, 0.9194, 0.04879, 0.9162, 0.05277, 0.911, 0.05482, 0.913, 0.0513, 0.9176, 0.422, 0.9531, 0.416, 0.9506, 0.4174, 0.9481, 0.4227, 0.9503, 0.416, 0.9506, 0.4108, 0.9466, 0.4128, 0.9446, 0.4174, 0.9481, 0.4108, 0.9466, 0.4068, 0.9414, 0.4093, 0.94, 0.4128, 0.9446, 0.06405, 0.9529, 0.05801, 0.9504, 0.05945, 0.9479, 0.0648, 0.9501, 0.05801, 0.9504, 0.05281, 0.9464, 0.05486, 0.9444, 0.05945, 0.9479, 0.05281, 0.9464, 0.04883, 0.9412, 0.05133, 0.9398, 0.05486, 0.9444, 0.4506, 0.565, 0.4484, 0.5597, 0.4509, 0.5582, 0.4534, 0.5643, 0.4484, 0.5597, 0.4449, 0.5551, 0.4469, 0.553, 0.4509, 0.5582, 0.4449, 0.5551, 0.4403, 0.5515, 0.4417, 0.549, 0.4469, 0.553, 0.4049, 0.5643, 0.4074, 0.5583, 0.4099, 0.5597, 0.4077, 0.5651, 0.09232, 0.5649, 0.09011, 0.5595, 0.09261, 0.5581, 0.09512, 0.5641, 0.09011, 0.5595, 0.08658, 0.555, 0.08863, 0.5529, 0.09261, 0.5581, 0.08658, 0.555, 0.082, 0.5514, 0.08345, 0.5489, 0.08863, 0.5529, 0.04669, 0.5641, 0.04921, 0.558, 0.05171, 0.5595, 0.04949, 0.5648, 0.4499, 0.9233, 0.4477, 0.9179, 0.4502, 0.9165, 0.4527, 0.9226, 0.4477, 0.9179, 0.4442, 0.9133, 0.4462, 0.9113, 0.4502, 0.9165, 0.4442, 0.9133, 0.4396, 0.9098, 0.441, 0.9073, 0.4462, 0.9113, 0.4043, 0.9225, 0.4069, 0.9164, 0.4094, 0.9179, 0.4071, 0.9232, 0.09194, 0.9229, 0.08972, 0.9176, 0.09223, 0.9161, 0.09474, 0.9222, 0.08972, 0.9176, 0.08619, 0.913, 0.08824, 0.9109, 0.09223, 0.9161, 0.08619, 0.913, 0.0816, 0.9095, 0.08305, 0.9069, 0.08824, 0.9109, 0.0463, 0.9222, 0.04879, 0.9162, 0.0513, 0.9176, 0.0491, 0.923, 0.0816, 0.9095, 0.07625, 0.9073, 0.07699, 0.9045, 0.08305, 0.9069, 0.07625, 0.9073, 0.0705, 0.9065, 0.0705, 0.9036, 0.07699, 0.9045, 0.0705, 0.9065, 0.06476, 0.9073, 0.06401, 0.9045, 0.0705, 0.9036, 0.08622, 0.9443, 0.08974, 0.9397, 0.09225, 0.9412, 0.08827, 0.9463, 0.08827, 0.9463, 0.08308, 0.9503, 0.08163, 0.9478, 0.08622, 0.9443, 0.08308, 0.9503, 0.07704, 0.9528, 0.07628, 0.9501, 0.08163, 0.9478, 0.07704, 0.9528, 0.07055, 0.9537, 0.07055, 0.9508, 0.07628, 0.9501, 0.07055, 0.9537, 0.06405, 0.9529, 0.0648, 0.9501, 0.07055, 0.9508, 0.08974, 0.9397, 0.09196, 0.9344, 0.09476, 0.9351, 0.09225, 0.9412, 0.09196, 0.9344, 0.0927, 0.9286, 0.0956, 0.9286, 0.09476, 0.9351, 0.0927, 0.9286, 0.09194, 0.9229, 0.09474, 0.9222, 0.0956, 0.9286, 0.04883, 0.9412, 0.04632, 0.9352, 0.04911, 0.9344, 0.05133, 0.9398, 0.04632, 0.9352, 0.04546, 0.9287, 0.04835, 0.9287, 0.04911, 0.9344, 0.04546, 0.9287, 0.0463, 0.9222, 0.0491, 0.923, 0.04835, 0.9287, 0.4396, 0.9098, 0.4343, 0.9076, 0.435, 0.9048, 0.441, 0.9073, 0.4343, 0.9076, 0.4285, 0.9068, 0.4285, 0.9039, 0.435, 0.9048, 0.4285, 0.9068, 0.4228, 0.9076, 0.4221, 0.9048, 0.4285, 0.9039, 0.4441, 0.9447, 0.4477, 0.9401, 0.4502, 0.9415, 0.4462, 0.9467, 0.4462, 0.9467, 0.441, 0.9507, 0.4395, 0.9482, 0.4441, 0.9447, 0.441, 0.9507, 0.4349, 0.9531, 0.4342, 0.9504, 0.4395, 0.9482, 0.4349, 0.9531, 0.4285, 0.954, 0.4285, 0.9511, 0.4342, 0.9504, 0.4285, 0.954, 0.422, 0.9531, 0.4227, 0.9503, 0.4285, 0.9511, 0.4477, 0.9401, 0.4499, 0.9348, 0.4527, 0.9355, 0.4502, 0.9415, 0.4499, 0.9348, 0.4506, 0.929, 0.4535, 0.929, 0.4527, 0.9355, 0.4506, 0.929, 0.4499, 0.9233, 0.4527, 0.9226, 0.4535, 0.929, 0.4068, 0.9414, 0.4043, 0.9354, 0.4071, 0.9346, 0.4093, 0.94, 0.4043, 0.9354, 0.4035, 0.9289, 0.4064, 0.9289, 0.4071, 0.9346, 0.4035, 0.9289, 0.4043, 0.9225, 0.4071, 0.9232, 0.4064, 0.9289, 0.082, 0.5514, 0.07665, 0.5492, 0.07741, 0.5464, 0.08345, 0.5489, 0.07665, 0.5492, 0.07091, 0.5484, 0.07092, 0.5455, 0.07741, 0.5464, 0.07091, 0.5484, 0.06517, 0.5492, 0.06442, 0.5464, 0.07092, 0.5455, 0.08656, 0.5863, 0.09009, 0.5817, 0.09259, 0.5831, 0.0886, 0.5883, 0.0886, 0.5883, 0.08341, 0.5923, 0.08197, 0.5898, 0.08656, 0.5863, 0.08341, 0.5923, 0.07736, 0.5948, 0.07662, 0.592, 0.08197, 0.5898, 0.07736, 0.5948, 0.07088, 0.5957, 0.07088, 0.5928, 0.07662, 0.592, 0.07088, 0.5957, 0.0644, 0.5948, 0.06515, 0.592, 0.07088, 0.5928, 0.09009, 0.5817, 0.09231, 0.5763, 0.09511, 0.5771, 0.09259, 0.5831, 0.09231, 0.5763, 0.09308, 0.5706, 0.09597, 0.5706, 0.09511, 0.5771, 0.09308, 0.5706, 0.09232, 0.5649, 0.09512, 0.5641, 0.09597, 0.5706, 0.04918, 0.5831, 0.04669, 0.5771, 0.04948, 0.5763, 0.05169, 0.5817, 0.04669, 0.5771, 0.04584, 0.5706, 0.04873, 0.5706, 0.04948, 0.5763, 0.04584, 0.5706, 0.04669, 0.5641, 0.04949, 0.5648, 0.04873, 0.5706, 0.4403, 0.5515, 0.4349, 0.5493, 0.4357, 0.5465, 0.4417, 0.549, 0.4349, 0.5493, 0.4291, 0.5486, 0.4291, 0.5457, 0.4357, 0.5465, 0.4291, 0.5486, 0.4234, 0.5494, 0.4226, 0.5466, 0.4291, 0.5457, 0.4449, 0.5865, 0.4484, 0.5819, 0.4509, 0.5833, 0.447, 0.5885, 0.447, 0.5885, 0.4417, 0.5925, 0.4403, 0.59, 0.4449, 0.5865, 0.4417, 0.5925, 0.4357, 0.595, 0.4349, 0.5922, 0.4403, 0.59, 0.4357, 0.595, 0.4292, 0.5959, 0.4292, 0.593, 0.4349, 0.5922, 0.4292, 0.5959, 0.4226, 0.5951, 0.4234, 0.5923, 0.4292, 0.593, 0.4484, 0.5819, 0.4506, 0.5765, 0.4535, 0.5773, 0.4509, 0.5833, 0.4506, 0.5765, 0.4514, 0.5708, 0.4543, 0.5708, 0.4535, 0.5773, 0.4514, 0.5708, 0.4506, 0.565, 0.4534, 0.5643, 0.4543, 0.5708, 0.4074, 0.5834, 0.4049, 0.5773, 0.4077, 0.5766, 0.4099, 0.5819, 0.4049, 0.5773, 0.404, 0.5708, 0.4069, 0.5708, 0.4077, 0.5766, 0.404, 0.5708, 0.4049, 0.5643, 0.4077, 0.5651, 0.4069, 0.5708, 0.3391, 0.6992, 0.3343, 0.7104, 0.3343, 0.7104, 0.3391, 0.6992, 0.2327, 0.868, 0.2183, 0.8342, 0.2183, 0.8342, 0.2327, 0.868, 0.3101, 0.7667, 0.3004, 0.7892, 0.3004, 0.7892, 0.3101, 0.7667, 0.3344, 0.6316, 0.3682, 0.6316, 0.3682, 0.6316, 0.3344, 0.6316, 0.1316, 0.6314, 0.1654, 0.6314, 0.1654, 0.6314, 0.1316, 0.6314, 0.199, 0.7891, 0.1894, 0.7666, 0.1894, 0.7666, 0.199, 0.7891, 0.1461, 0.6652, 0.1316, 0.6314, 0.1316, 0.6314, 0.1461, 0.6652, 0.1653, 0.7103, 0.1605, 0.699, 0.1605, 0.699, 0.1653, 0.7103, 0.1894, 0.7666, 0.175, 0.7328, 0.175, 0.7328, 0.1894, 0.7666, 0.233, 0.6315, 0.2668, 0.6315, 0.2668, 0.6315, 0.233, 0.6315, 0.3006, 0.6316, 0.3344, 0.6316, 0.3344, 0.6316, 0.3006, 0.6316, 0.3004, 0.7892, 0.2956, 0.8005, 0.2956, 0.8005, 0.3004, 0.7892, 0.1654, 0.6314, 0.1992, 0.6315, 0.1992, 0.6315, 0.1654, 0.6314, 0.3682, 0.6316, 0.3537, 0.6654, 0.3537, 0.6654, 0.3682, 0.6316, 0.2956, 0.8005, 0.281, 0.8343, 0.281, 0.8343, 0.2956, 0.8005, 0.175, 0.7328, 0.1653, 0.7103, 0.1653, 0.7103, 0.175, 0.7328, 0.1605, 0.699, 0.1461, 0.6652, 0.1461, 0.6652, 0.1605, 0.699, 0.2668, 0.6315, 0.3006, 0.6316, 0.3006, 0.6316, 0.2668, 0.6315, 0.3537, 0.6654, 0.3391, 0.6992, 0.3391, 0.6992, 0.3537, 0.6654, 0.2038, 0.8004, 0.199, 0.7891, 0.199, 0.7891, 0.2038, 0.8004, 0.281, 0.8343, 0.2665, 0.868, 0.2665, 0.868, 0.281, 0.8343, 0.3006, 0.6316, 0.3344, 0.6316, 0.3682, 0.6316, 0.3537, 0.6654, 0.3391, 0.6992, 0.3343, 0.7104, 0.3246, 0.733, 0.3101, 0.7667, 0.3004, 0.7892, 0.2956, 0.8005, 0.281, 0.8343, 0.2665, 0.868, 0.2327, 0.868, 0.2183, 0.8342, 0.2038, 0.8004, 0.199, 0.7891, 0.1894, 0.7666, 0.175, 0.7328, 0.1653, 0.7103, 0.1605, 0.699, 0.1461, 0.6652, 0.1316, 0.6314, 0.1654, 0.6314, 0.1992, 0.6315, 0.233, 0.6315, 0.2668, 0.6315, 0.1313, 0.9017, 0.09753, 0.9016, 0.09757, 0.8679, 0.09761, 0.8341, 0.09765, 0.8003, 0.09769, 0.7665, 0.09773, 0.7327, 0.09777, 0.6989, 0.09781, 0.6651, 0.09785, 0.6314, 0.1316, 0.6314, 0.1461, 0.6652, 0.1605, 0.699, 0.1653, 0.7103, 0.175, 0.7328, 0.1894, 0.7666, 0.199, 0.7891, 0.2038, 0.8004, 0.2183, 0.8342, 0.2327, 0.868, 0.2327, 0.9018, 0.1989, 0.9018, 0.1651, 0.9017, 0.2665, 0.868, 0.2665, 0.9018, 0.2327, 0.9018, 0.2327, 0.868, 0.3246, 0.733, 0.3101, 0.7667, 0.3101, 0.7667, 0.3246, 0.733, 0.2183, 0.8342, 0.2038, 0.8004, 0.2038, 0.8004, 0.2183, 0.8342, 0.2665, 0.868, 0.2327, 0.868, 0.2327, 0.868, 0.2665, 0.868, 0.1992, 0.6315, 0.233, 0.6315, 0.233, 0.6315, 0.1992, 0.6315, 0.1316, 0.6314, 0.09785, 0.6314, 0.09789, 0.5976, 0.1317, 0.5976, 0.1655, 0.5976, 0.1993, 0.5977, 0.2331, 0.5977, 0.2669, 0.5977, 0.3007, 0.5978, 0.3345, 0.5978, 0.3682, 0.5979, 0.402, 0.5979, 0.402, 0.6317, 0.3682, 0.6316, 0.3344, 0.6316, 0.3006, 0.6316, 0.2668, 0.6315, 0.233, 0.6315, 0.1992, 0.6315, 0.1654, 0.6314, 0.3343, 0.7104, 0.3246, 0.733, 0.3246, 0.733, 0.3343, 0.7104, 0.402, 0.6317, 0.4019, 0.6655, 0.4019, 0.6993, 0.4019, 0.733, 0.4018, 0.7668, 0.4018, 0.8006, 0.4017, 0.8344, 0.4017, 0.8682, 0.4016, 0.902, 0.3678, 0.9019, 0.334, 0.9019, 0.3003, 0.9019, 0.2665, 0.9018, 0.2665, 0.868, 0.281, 0.8343, 0.2956, 0.8005, 0.3004, 0.7892, 0.3101, 0.7667, 0.3246, 0.733, 0.3343, 0.7104, 0.3391, 0.6992, 0.3537, 0.6654, 0.3682, 0.6316])
me_cube_002.materials.append(mat_material_detailed)
me_cube_002.update()

# ---- objects
ob_brick_base = bpy.data.objects.new('Brick Base', me_cube_001)
ob_brick_base_detailed = bpy.data.objects.new('Brick Base Detailed', me_cube_002)

# ---- transforms, parenting, visibility, modifiers, constraints
ob_brick_base.location = (0.0, 0.0, 0.0)
ob_brick_base_detailed.location = (0.0, 0.0, 0.0)

# ---- collection membership
col_collection.objects.link(ob_brick_base)
col_collection.objects.link(ob_brick_base_detailed)

# ---- scene / render settings (as saved in the file)
scene.frame_start = 1; scene.frame_end = 250; scene.frame_set(0)
scene.render.engine = 'CYCLES'
scene.render.bake_bias = 0.0
scene.render.bake_samples = 0
scene.cycles.sampling_pattern = 'TABULATED_SOBOL'
scene.cycles.bake_type = 'NORMAL'
scene.eevee.use_volume_custom_range = False
bpy.context.view_layer.update()

# ---- added for rendering (the .blend has no active camera and no usable light): camera, sun
cam_auto = bpy.data.cameras.new('AutoCamera')
cam_auto.lens = 50.0
cam_auto.sensor_width = 36.0
cam_auto.clip_end = 1000.0
ob_auto_camera = bpy.data.objects.new('AutoCamera', cam_auto)
scene.collection.objects.link(ob_auto_camera)
ob_auto_camera.location = (0.264545, -0.318388, 0.211636)
ob_auto_camera.rotation_euler = (1.09748, -7.21219e-08, 0.694738)
scene.camera = ob_auto_camera
light_auto_sun = bpy.data.lights.new('AutoSun', 'SUN')
light_auto_sun.energy = 3.0
light_auto_sun.angle = 0.0523599
ob_auto_sun = bpy.data.objects.new('AutoSun', light_auto_sun)
scene.collection.objects.link(ob_auto_sun)
ob_auto_sun.rotation_euler = (0.872665, 0.174533, 0.523599)
bpy.context.view_layer.update()
